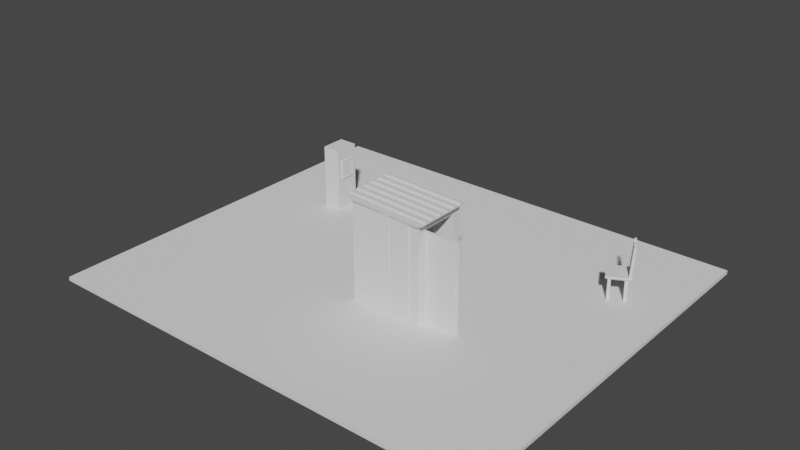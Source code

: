 # Source: Banheiro.blend  (saved by Blender 3.3.6; exported with 4.5.12 LTS)
import bpy
from mathutils import Matrix  # noqa: F401  (used for matrix-valued properties, if any)

bpy.ops.wm.read_factory_settings(use_empty=True)
scene = bpy.context.scene
scene.name = 'Scene'

# ---- collections
col_banheirovelho = bpy.data.collections.new('BanheiroVelho'); scene.collection.children.link(col_banheirovelho)
col_teto = bpy.data.collections.new('Teto'); col_banheirovelho.children.link(col_teto)
col_aderecos_teto = bpy.data.collections.new('Aderecos_Teto'); col_teto.children.link(col_aderecos_teto)
col_telhado = bpy.data.collections.new('Telhado'); col_teto.children.link(col_telhado)
col_parede = bpy.data.collections.new('Parede'); col_banheirovelho.children.link(col_parede)
col_suporte_parede = bpy.data.collections.new('Suporte_Parede'); col_parede.children.link(col_suporte_parede)
col_paredes = bpy.data.collections.new('Paredes'); col_parede.children.link(col_paredes)
col_porta = bpy.data.collections.new('Porta'); col_banheirovelho.children.link(col_porta)
col_aderecos_porta = bpy.data.collections.new('Aderecos_Porta'); col_porta.children.link(col_aderecos_porta)
col_portinha = bpy.data.collections.new('Portinha'); col_porta.children.link(col_portinha)
col_assento_001 = bpy.data.collections.new('Assento.001'); col_banheirovelho.children.link(col_assento_001)
col_chao = bpy.data.collections.new('Chao'); col_banheirovelho.children.link(col_chao)
col_quadro = bpy.data.collections.new('Quadro'); scene.collection.children.link(col_quadro)
col_cadeira = bpy.data.collections.new('Cadeira'); scene.collection.children.link(col_cadeira)
col_assento = bpy.data.collections.new('Assento'); col_cadeira.children.link(col_assento)
col_encosto = bpy.data.collections.new('Encosto'); col_cadeira.children.link(col_encosto)
col_suporte_encosto = bpy.data.collections.new('Suporte_Encosto'); col_encosto.children.link(col_suporte_encosto)
col_apoio = bpy.data.collections.new('Apoio'); col_encosto.children.link(col_apoio)
col_base = bpy.data.collections.new('Base'); col_cadeira.children.link(col_base)
col_pernas = bpy.data.collections.new('Pernas'); col_base.children.link(col_pernas)
col_suporte_pernas = bpy.data.collections.new('Suporte_Pernas'); col_base.children.link(col_suporte_pernas)

# ---- world
world_world = bpy.data.worlds.new('World'); scene.world = world_world
world_world.use_nodes = True; world_world.node_tree.nodes.clear()
_N = world_world.node_tree.nodes; _L = world_world.node_tree.links
n0 = _N.new('ShaderNodeOutputWorld'); n0.name = 'World Output'; n0.location = (300, 300)
n1 = _N.new('ShaderNodeBackground'); n1.name = 'Background'; n1.location = (10, 300)
n1.inputs[0].default_value = (0.05088, 0.05088, 0.05088, 1.0)
_L.new(n1.outputs[0], n0.inputs[0])
n0.is_active_output = True
world_world.color = (0.05088, 0.05088, 0.05088)
world_world.use_sun_shadow = False
world_world.sun_shadow_jitter_overblur = 0.0

# ---- meshes
me_cube = bpy.data.meshes.new('Cube')
me_cube.from_pydata([(-0.085, -0.1107, -0.085), (-0.085, -0.1107, 0.085), (-0.085, 0.8289, -0.085), (-0.085, 0.8289, 0.085), (0.1724, -0.1107, -0.085), (0.1724, -0.1107, 0.085), (0.1724, 0.8289, -0.085), (0.1724, 0.8289, 0.085)], [], [(0, 1, 3, 2), (2, 3, 7, 6), (6, 7, 5, 4), (4, 5, 1, 0), (2, 6, 4, 0), (7, 3, 1, 5)])
_uv = me_cube.uv_layers.new(name='UVMap')
_uv.uv.foreach_set('vector', [0.375, 0.0, 0.625, 0.0, 0.625, 0.25, 0.375, 0.25, 0.375, 0.25, 0.625, 0.25, 0.625, 0.5, 0.375, 0.5, 0.375, 0.5, 0.625, 0.5, 0.625, 0.75, 0.375, 0.75, 0.375, 0.75, 0.625, 0.75, 0.625, 1.0, 0.375, 1.0, 0.125, 0.5, 0.375, 0.5, 0.375, 0.75, 0.125, 0.75, 0.625, 0.5, 0.875, 0.5, 0.875, 0.75, 0.625, 0.75])
me_cube.update()
me_cube_007 = bpy.data.meshes.new('Cube.007')
me_cube_007.from_pydata([(-3.487, -0.01641, -0.085), (-3.487, -0.01641, 0.085), (-3.487, 1.188, 0.1808), (-3.487, 1.188, 0.3508), (-3.287, -0.01641, -0.085), (-3.287, -0.01641, 0.085), (-3.287, 1.188, 0.1808), (-3.287, 1.188, 0.3508)], [], [(0, 1, 3, 2), (2, 3, 7, 6), (6, 7, 5, 4), (4, 5, 1, 0), (2, 6, 4, 0), (7, 3, 1, 5)])
_uv = me_cube_007.uv_layers.new(name='UVMap')
_uv.uv.foreach_set('vector', [0.375, 0.0, 0.625, 0.0, 0.625, 0.25, 0.375, 0.25, 0.375, 0.25, 0.625, 0.25, 0.625, 0.5, 0.375, 0.5, 0.375, 0.5, 0.625, 0.5, 0.625, 0.75, 0.375, 0.75, 0.375, 0.75, 0.625, 0.75, 0.625, 1.0, 0.375, 1.0, 0.125, 0.5, 0.375, 0.5, 0.375, 0.75, 0.125, 0.75, 0.625, 0.5, 0.875, 0.5, 0.875, 0.75, 0.625, 0.75])
me_cube_007.update()
me_cube_013 = bpy.data.meshes.new('Cube.013')
me_cube_013.from_pydata([(-3.487, -0.01641, -0.085), (-3.487, -0.01641, 0.085), (-3.487, 1.188, 0.1808), (-3.487, 1.188, 0.3508), (-3.287, -0.01641, -0.085), (-3.287, -0.01641, 0.085), (-3.287, 1.188, 0.1808), (-3.287, 1.188, 0.3508)], [], [(0, 1, 3, 2), (2, 3, 7, 6), (6, 7, 5, 4), (4, 5, 1, 0), (2, 6, 4, 0), (7, 3, 1, 5)])
_uv = me_cube_013.uv_layers.new(name='UVMap')
_uv.uv.foreach_set('vector', [0.375, 0.0, 0.625, 0.0, 0.625, 0.25, 0.375, 0.25, 0.375, 0.25, 0.625, 0.25, 0.625, 0.5, 0.375, 0.5, 0.375, 0.5, 0.625, 0.5, 0.625, 0.75, 0.375, 0.75, 0.375, 0.75, 0.625, 0.75, 0.625, 1.0, 0.375, 1.0, 0.125, 0.5, 0.375, 0.5, 0.375, 0.75, 0.125, 0.75, 0.625, 0.5, 0.875, 0.5, 0.875, 0.75, 0.625, 0.75])
me_cube_013.update()
me_cube_016 = bpy.data.meshes.new('Cube.016')
me_cube_016.from_pydata([(-0.085, -0.1107, 0.1791), (-0.085, -0.1107, 0.3491), (-0.085, 0.8289, 0.1791), (-0.085, 0.8289, 0.3491), (0.1724, -0.1107, 0.1791), (0.1724, -0.1107, 0.3491), (0.1724, 0.8289, 0.1791), (0.1724, 0.8289, 0.3491)], [], [(0, 1, 3, 2), (2, 3, 7, 6), (6, 7, 5, 4), (4, 5, 1, 0), (2, 6, 4, 0), (7, 3, 1, 5)])
_uv = me_cube_016.uv_layers.new(name='UVMap')
_uv.uv.foreach_set('vector', [0.375, 0.0, 0.625, 0.0, 0.625, 0.25, 0.375, 0.25, 0.375, 0.25, 0.625, 0.25, 0.625, 0.5, 0.375, 0.5, 0.375, 0.5, 0.625, 0.5, 0.625, 0.75, 0.375, 0.75, 0.375, 0.75, 0.625, 0.75, 0.625, 1.0, 0.375, 1.0, 0.125, 0.5, 0.375, 0.5, 0.375, 0.75, 0.125, 0.75, 0.625, 0.5, 0.875, 0.5, 0.875, 0.75, 0.625, 0.75])
me_cube_016.update()
me_cube_015 = bpy.data.meshes.new('Cube.015')
me_cube_015.from_pydata([(-0.6644, -0.5015, -0.1327), (-0.6643, -0.5015, -0.1172), (-0.6644, 0.493, -0.1327), (-0.6643, 0.493, -0.1172), (0.6718, -0.5015, -0.09566), (0.6719, -0.5015, -0.08016), (0.6718, 0.493, -0.09566), (0.6719, 0.493, -0.08016), (-0.6644, 0.4043, -0.1327), (-0.6644, 0.3301, -0.1327), (-0.6644, 0.2558, -0.1327), (-0.6644, 0.1815, -0.1327), (-0.6644, 0.1072, -0.1327), (-0.6644, 0.0329, -0.1327), (-0.6644, -0.04139, -0.1327), (-0.6644, -0.1157, -0.1327), (-0.6644, -0.19, -0.1327), (-0.6644, -0.2643, -0.1327), (-0.6644, -0.3385, -0.1327), (-0.6644, -0.4128, -0.1327), (-0.6643, -0.4128, -0.1172), (-0.6643, -0.3385, -0.1172), (-0.6643, -0.2643, -0.1172), (-0.6643, -0.19, -0.1172), (-0.6643, -0.1157, -0.1172), (-0.6643, -0.04139, -0.1172), (-0.6643, 0.0329, -0.1172), (-0.6643, 0.1072, -0.1172), (-0.6643, 0.1815, -0.1172), (-0.6643, 0.2558, -0.1172), (-0.6643, 0.3301, -0.1172), (-0.6643, 0.4043, -0.1172), (0.6718, -0.4128, -0.09566), (0.6718, -0.3385, -0.09566), (0.6718, -0.2643, -0.09566), (0.6718, -0.19, -0.09566), (0.6718, -0.1157, -0.09566), (0.6718, -0.04139, -0.09566), (0.6718, 0.0329, -0.09566), (0.6718, 0.1072, -0.09566), (0.6718, 0.1815, -0.09566), (0.6718, 0.2558, -0.09566), (0.6718, 0.3301, -0.09566), (0.6718, 0.4043, -0.09566), (0.6719, 0.4043, -0.08016), (0.6719, 0.3301, -0.08016), (0.6719, 0.2558, -0.08016), (0.6719, 0.1815, -0.08016), (0.6719, 0.1072, -0.08016), (0.6719, 0.0329, -0.08016), (0.6719, -0.04139, -0.08016), (0.6719, -0.1157, -0.08016), (0.6719, -0.19, -0.08016), (0.6719, -0.2643, -0.08016), (0.6719, -0.3385, -0.08016), (0.6719, -0.4128, -0.08016), (-0.6643, -0.4128, -0.1069), (-0.6643, -0.3385, -0.1069), (-0.6643, -0.2643, -0.1069), (-0.6643, -0.19, -0.1069), (-0.6643, -0.1157, -0.1069), (-0.6643, -0.04139, -0.1069), (-0.6643, 0.0329, -0.1069), (-0.6643, 0.1072, -0.1069), (-0.6643, 0.1815, -0.1069), (-0.6643, 0.2558, -0.1069), (-0.6643, 0.3301, -0.1069), (-0.6643, 0.4043, -0.1069), (0.672, 0.4043, -0.06992), (0.672, 0.3301, -0.06992), (0.672, 0.2558, -0.06992), (0.672, 0.1815, -0.06992), (0.672, 0.1072, -0.06992), (0.672, 0.0329, -0.06992), (0.672, -0.04139, -0.06992), (0.672, -0.1157, -0.06992), (0.672, -0.19, -0.06992), (0.672, -0.2643, -0.06992), (0.672, -0.3385, -0.06992), (0.672, -0.4128, -0.06992), (-0.6644, 0.3858, -0.1327), (-0.6644, 0.3672, -0.1327), (-0.6644, 0.3486, -0.1327), (-0.6643, 0.3486, -0.1172), (-0.6643, 0.3672, -0.1172), (-0.6643, 0.3858, -0.1172), (0.6718, 0.3486, -0.09566), (0.6718, 0.3672, -0.09566), (0.6718, 0.3858, -0.09566), (0.6719, 0.3858, -0.08016), (0.6719, 0.3672, -0.08016), (0.6719, 0.3486, -0.08016), (-0.6647, 0.3486, -0.09982), (-0.6649, 0.3672, -0.09779), (-0.6647, 0.3858, -0.09982), (0.6715, 0.3858, -0.06281), (0.6714, 0.3672, -0.06078), (0.6715, 0.3486, -0.06281), (-0.6644, 0.2372, -0.1327), (-0.6644, 0.2186, -0.1327), (-0.6644, 0.2001, -0.1327), (-0.6643, 0.2001, -0.1172), (-0.6643, 0.2186, -0.1172), (-0.6643, 0.2372, -0.1172), (0.6718, 0.2001, -0.09566), (0.6718, 0.2186, -0.09566), (0.6718, 0.2372, -0.09566), (0.6719, 0.2372, -0.08016), (0.6719, 0.2186, -0.08016), (0.6719, 0.2001, -0.08016), (-0.6647, 0.2001, -0.09982), (-0.6649, 0.2186, -0.09779), (-0.6647, 0.2372, -0.09982), (0.6715, 0.2372, -0.06281), (0.6714, 0.2186, -0.06078), (0.6715, 0.2001, -0.06281), (-0.6644, 0.08862, -0.1327), (-0.6644, 0.07005, -0.1327), (-0.6644, 0.05147, -0.1327), (-0.6643, 0.05147, -0.1172), (-0.6643, 0.07005, -0.1172), (-0.6643, 0.08862, -0.1172), (0.6718, 0.05147, -0.09566), (0.6718, 0.07005, -0.09566), (0.6718, 0.08862, -0.09566), (0.6719, 0.08862, -0.08016), (0.6719, 0.07005, -0.08016), (0.6719, 0.05147, -0.08016), (-0.6647, 0.05147, -0.09982), (-0.6649, 0.07005, -0.09779), (-0.6647, 0.08862, -0.09982), (0.6715, 0.08862, -0.06281), (0.6714, 0.07005, -0.06078), (0.6715, 0.05147, -0.06281), (-0.6644, -0.05996, -0.1327), (-0.6644, -0.07853, -0.1327), (-0.6644, -0.0971, -0.1327), (-0.6643, -0.0971, -0.1172), (-0.6643, -0.07853, -0.1172), (-0.6643, -0.05996, -0.1172), (0.6718, -0.0971, -0.09566), (0.6718, -0.07853, -0.09566), (0.6718, -0.05996, -0.09566), (0.6719, -0.05996, -0.08016), (0.6719, -0.07853, -0.08016), (0.6719, -0.0971, -0.08016), (-0.6647, -0.0971, -0.09982), (-0.6649, -0.07853, -0.09779), (-0.6647, -0.05996, -0.09982), (0.6715, -0.05996, -0.06281), (0.6714, -0.07853, -0.06078), (0.6715, -0.0971, -0.06281), (-0.6644, -0.2085, -0.1327), (-0.6644, -0.2271, -0.1327), (-0.6644, -0.2457, -0.1327), (-0.6643, -0.2457, -0.1172), (-0.6643, -0.2271, -0.1172), (-0.6643, -0.2085, -0.1172), (0.6718, -0.2457, -0.09566), (0.6718, -0.2271, -0.09566), (0.6718, -0.2085, -0.09566), (0.6719, -0.2085, -0.08016), (0.6719, -0.2271, -0.08016), (0.6719, -0.2457, -0.08016), (-0.6647, -0.2457, -0.09982), (-0.6649, -0.2271, -0.09779), (-0.6647, -0.2085, -0.09982), (0.6715, -0.2085, -0.06281), (0.6714, -0.2271, -0.06078), (0.6715, -0.2457, -0.06281), (-0.6644, -0.3571, -0.1327), (-0.6644, -0.3757, -0.1327), (-0.6644, -0.3943, -0.1327), (-0.6643, -0.3943, -0.1172), (-0.6643, -0.3757, -0.1172), (-0.6643, -0.3571, -0.1172), (0.6718, -0.3943, -0.09566), (0.6718, -0.3757, -0.09566), (0.6718, -0.3571, -0.09566), (0.6719, -0.3571, -0.08016), (0.6719, -0.3757, -0.08016), (0.6719, -0.3943, -0.08016), (-0.6647, -0.3943, -0.09982), (-0.6649, -0.3757, -0.09779), (-0.6647, -0.3571, -0.09982), (0.6715, -0.3571, -0.06281), (0.6714, -0.3757, -0.06078), (0.6715, -0.3943, -0.06281)], [], [(8, 31, 3, 2), (2, 3, 7, 6), (32, 55, 5, 4), (4, 5, 1, 0), (55, 20, 1, 5), (7, 3, 31, 44), (26, 49, 73, 62), (45, 30, 29, 46), (47, 28, 27, 48), (49, 26, 25, 50), (51, 24, 23, 52), (48, 27, 63, 72), (53, 22, 21, 54), (6, 7, 44, 43), (42, 45, 46, 41), (40, 47, 48, 39), (38, 49, 50, 37), (36, 51, 52, 35), (34, 53, 54, 33), (0, 1, 20, 19), (18, 21, 22, 17), (16, 23, 24, 15), (14, 25, 26, 13), (12, 27, 28, 11), (10, 29, 30, 9), (97, 92, 66, 69), (115, 110, 64, 71), (133, 128, 62, 73), (151, 146, 60, 75), (169, 164, 58, 77), (187, 182, 56, 79), (50, 25, 61, 74), (24, 51, 75, 60), (44, 31, 67, 68), (52, 23, 59, 76), (30, 45, 69, 66), (22, 53, 77, 58), (46, 29, 65, 70), (54, 21, 57, 78), (28, 47, 71, 64), (20, 55, 79, 56), (68, 67, 94, 95), (95, 94, 93, 96), (96, 93, 92, 97), (83, 30, 66, 92, 93, 94, 67, 31, 85, 84), (89, 44, 68, 95, 96, 97, 69, 45, 91, 90), (161, 52, 76, 167, 168, 169, 77, 53, 163, 162), (155, 22, 58, 164, 165, 166, 59, 23, 157, 156), (179, 54, 78, 185, 186, 187, 79, 55, 181, 180), (70, 65, 112, 113), (113, 112, 111, 114), (114, 111, 110, 115), (85, 31, 8, 80, 81, 82, 9, 30, 83, 84), (145, 51, 36, 140, 141, 142, 37, 50, 143, 144), (173, 20, 56, 182, 183, 184, 57, 21, 175, 174), (143, 50, 74, 149, 150, 151, 75, 51, 145, 144), (72, 63, 130, 131), (131, 130, 129, 132), (132, 129, 128, 133), (103, 29, 10, 98, 99, 100, 11, 28, 101, 102), (109, 47, 40, 104, 105, 106, 41, 46, 107, 108), (175, 21, 18, 170, 171, 172, 19, 20, 173, 174), (119, 26, 62, 128, 129, 130, 63, 27, 121, 120), (74, 61, 148, 149), (149, 148, 147, 150), (150, 147, 146, 151), (121, 27, 12, 116, 117, 118, 13, 26, 119, 120), (163, 53, 34, 158, 159, 160, 35, 52, 161, 162), (76, 59, 166, 167), (167, 166, 165, 168), (168, 165, 164, 169), (139, 25, 14, 134, 135, 136, 15, 24, 137, 138), (181, 55, 32, 176, 177, 178, 33, 54, 179, 180), (137, 24, 60, 146, 147, 148, 61, 25, 139, 138), (107, 46, 70, 113, 114, 115, 71, 47, 109, 108), (101, 28, 64, 110, 111, 112, 65, 29, 103, 102), (125, 48, 72, 131, 132, 133, 73, 49, 127, 126), (78, 57, 184, 185), (185, 184, 183, 186), (186, 183, 182, 187), (157, 23, 16, 152, 153, 154, 17, 22, 155, 156), (91, 45, 42, 86, 87, 88, 43, 44, 89, 90), (127, 49, 38, 122, 123, 124, 39, 48, 125, 126), (32, 4, 0, 19, 172, 171, 170, 18, 17, 154, 153, 152, 16, 15, 136, 135, 134, 14, 13, 118, 117, 116, 12, 11, 100, 99, 98, 10, 9, 82, 81, 80, 8, 2, 6, 43, 88, 87, 86, 42, 41, 106, 105, 104, 40, 39, 124, 123, 122, 38, 37, 142, 141, 140, 36, 35, 160, 159, 158, 34, 33, 178, 177, 176)])
_uv = me_cube_015.uv_layers.new(name='UVMap')
_uv.uv.foreach_set('vector', [0.375, 0.2308, 0.625, 0.2308, 0.625, 0.25, 0.375, 0.25, 0.375, 0.25, 0.625, 0.25, 0.625, 0.5, 0.375, 0.5, 0.375, 0.7308, 0.625, 0.7308, 0.625, 0.75, 0.375, 0.75, 0.375, 0.75, 0.625, 0.75, 0.625, 1.0, 0.375, 1.0, 0.625, 0.7308, 0.875, 0.7308, 0.875, 0.75, 0.625, 0.75, 0.625, 0.5, 0.875, 0.5, 0.875, 0.5192, 0.625, 0.5192, 0.875, 0.6154, 0.625, 0.6154, 0.625, 0.6154, 0.875, 0.6154, 0.625, 0.5385, 0.875, 0.5385, 0.875, 0.5577, 0.625, 0.5577, 0.625, 0.5769, 0.875, 0.5769, 0.875, 0.5962, 0.625, 0.5962, 0.625, 0.6154, 0.875, 0.6154, 0.875, 0.6346, 0.625, 0.6346, 0.625, 0.6538, 0.875, 0.6538, 0.875, 0.6731, 0.625, 0.6731, 0.625, 0.5962, 0.875, 0.5962, 0.875, 0.5962, 0.625, 0.5962, 0.625, 0.6923, 0.875, 0.6923, 0.875, 0.7115, 0.625, 0.7115, 0.375, 0.5, 0.625, 0.5, 0.625, 0.5192, 0.375, 0.5192, 0.375, 0.5385, 0.625, 0.5385, 0.625, 0.5577, 0.375, 0.5577, 0.375, 0.5769, 0.625, 0.5769, 0.625, 0.5962, 0.375, 0.5962, 0.375, 0.6154, 0.625, 0.6154, 0.625, 0.6346, 0.375, 0.6346, 0.375, 0.6538, 0.625, 0.6538, 0.625, 0.6731, 0.375, 0.6731, 0.375, 0.6923, 0.625, 0.6923, 0.625, 0.7115, 0.375, 0.7115, 0.375, 0.0, 0.625, 0.0, 0.625, 0.01923, 0.375, 0.01923, 0.375, 0.03846, 0.625, 0.03846, 0.625, 0.05769, 0.375, 0.05769, 0.375, 0.07692, 0.625, 0.07692, 0.625, 0.09615, 0.375, 0.09615, 0.375, 0.1154, 0.625, 0.1154, 0.625, 0.1346, 0.375, 0.1346, 0.375, 0.1538, 0.625, 0.1538, 0.625, 0.1731, 0.375, 0.1731, 0.375, 0.1923, 0.625, 0.1923, 0.625, 0.2115, 0.375, 0.2115, 0.625, 0.5337, 0.875, 0.5337, 0.875, 0.5385, 0.625, 0.5385, 0.625, 0.5721, 0.875, 0.5721, 0.875, 0.5769, 0.625, 0.5769, 0.625, 0.6106, 0.875, 0.6106, 0.875, 0.6154, 0.625, 0.6154, 0.625, 0.649, 0.875, 0.649, 0.875, 0.6538, 0.625, 0.6538, 0.625, 0.6875, 0.875, 0.6875, 0.875, 0.6923, 0.625, 0.6923, 0.625, 0.726, 0.875, 0.726, 0.875, 0.7308, 0.625, 0.7308, 0.625, 0.6346, 0.875, 0.6346, 0.875, 0.6346, 0.625, 0.6346, 0.875, 0.6538, 0.625, 0.6538, 0.625, 0.6538, 0.875, 0.6538, 0.625, 0.5192, 0.875, 0.5192, 0.875, 0.5192, 0.625, 0.5192, 0.625, 0.6731, 0.875, 0.6731, 0.875, 0.6731, 0.625, 0.6731, 0.875, 0.5385, 0.625, 0.5385, 0.625, 0.5385, 0.875, 0.5385, 0.875, 0.6923, 0.625, 0.6923, 0.625, 0.6923, 0.875, 0.6923, 0.625, 0.5577, 0.875, 0.5577, 0.875, 0.5577, 0.625, 0.5577, 0.625, 0.7115, 0.875, 0.7115, 0.875, 0.7115, 0.625, 0.7115, 0.875, 0.5769, 0.625, 0.5769, 0.625, 0.5769, 0.875, 0.5769, 0.875, 0.7308, 0.625, 0.7308, 0.625, 0.7308, 0.875, 0.7308, 0.625, 0.5192, 0.875, 0.5192, 0.875, 0.524, 0.625, 0.524, 0.625, 0.524, 0.875, 0.524, 0.875, 0.5288, 0.625, 0.5288, 0.625, 0.5288, 0.875, 0.5288, 0.875, 0.5337, 0.625, 0.5337, 0.625, 0.2163, 0.625, 0.2115, 0.625, 0.2115, 0.625, 0.2163, 0.625, 0.2212, 0.625, 0.226, 0.625, 0.2308, 0.625, 0.2308, 0.625, 0.226, 0.625, 0.2212, 0.625, 0.524, 0.625, 0.5192, 0.625, 0.5192, 0.625, 0.524, 0.625, 0.5288, 0.625, 0.5337, 0.625, 0.5385, 0.625, 0.5385, 0.625, 0.5337, 0.625, 0.5288, 0.625, 0.6779, 0.625, 0.6731, 0.625, 0.6731, 0.625, 0.6779, 0.625, 0.6827, 0.625, 0.6875, 0.625, 0.6923, 0.625, 0.6923, 0.625, 0.6875, 0.625, 0.6827, 0.625, 0.0625, 0.625, 0.05769, 0.625, 0.05769, 0.625, 0.0625, 0.625, 0.06731, 0.625, 0.07212, 0.625, 0.07692, 0.625, 0.07692, 0.625, 0.07212, 0.625, 0.06731, 0.625, 0.7163, 0.625, 0.7115, 0.625, 0.7115, 0.625, 0.7163, 0.625, 0.7212, 0.625, 0.726, 0.625, 0.7308, 0.625, 0.7308, 0.625, 0.726, 0.625, 0.7212, 0.625, 0.5577, 0.875, 0.5577, 0.875, 0.5625, 0.625, 0.5625, 0.625, 0.5625, 0.875, 0.5625, 0.875, 0.5673, 0.625, 0.5673, 0.625, 0.5673, 0.875, 0.5673, 0.875, 0.5721, 0.625, 0.5721, 0.625, 0.226, 0.625, 0.2308, 0.375, 0.2308, 0.375, 0.226, 0.375, 0.2212, 0.375, 0.2163, 0.375, 0.2115, 0.625, 0.2115, 0.625, 0.2163, 0.625, 0.2212, 0.625, 0.649, 0.625, 0.6538, 0.375, 0.6538, 0.375, 0.649, 0.375, 0.6442, 0.375, 0.6394, 0.375, 0.6346, 0.625, 0.6346, 0.625, 0.6394, 0.625, 0.6442, 0.625, 0.02404, 0.625, 0.01923, 0.625, 0.01923, 0.625, 0.02404, 0.625, 0.02885, 0.625, 0.03365, 0.625, 0.03846, 0.625, 0.03846, 0.625, 0.03365, 0.625, 0.02885, 0.625, 0.6394, 0.625, 0.6346, 0.625, 0.6346, 0.625, 0.6394, 0.625, 0.6442, 0.625, 0.649, 0.625, 0.6538, 0.625, 0.6538, 0.625, 0.649, 0.625, 0.6442, 0.625, 0.5962, 0.875, 0.5962, 0.875, 0.601, 0.625, 0.601, 0.625, 0.601, 0.875, 0.601, 0.875, 0.6058, 0.625, 0.6058, 0.625, 0.6058, 0.875, 0.6058, 0.875, 0.6106, 0.625, 0.6106, 0.625, 0.1875, 0.625, 0.1923, 0.375, 0.1923, 0.375, 0.1875, 0.375, 0.1827, 0.375, 0.1779, 0.375, 0.1731, 0.625, 0.1731, 0.625, 0.1779, 0.625, 0.1827, 0.625, 0.5721, 0.625, 0.5769, 0.375, 0.5769, 0.375, 0.5721, 0.375, 0.5673, 0.375, 0.5625, 0.375, 0.5577, 0.625, 0.5577, 0.625, 0.5625, 0.625, 0.5673, 0.625, 0.03365, 0.625, 0.03846, 0.375, 0.03846, 0.375, 0.03365, 0.375, 0.02885, 0.375, 0.02404, 0.375, 0.01923, 0.625, 0.01923, 0.625, 0.02404, 0.625, 0.02885, 0.625, 0.1394, 0.625, 0.1346, 0.625, 0.1346, 0.625, 0.1394, 0.625, 0.1442, 0.625, 0.149, 0.625, 0.1538, 0.625, 0.1538, 0.625, 0.149, 0.625, 0.1442, 0.625, 0.6346, 0.875, 0.6346, 0.875, 0.6394, 0.625, 0.6394, 0.625, 0.6394, 0.875, 0.6394, 0.875, 0.6442, 0.625, 0.6442, 0.625, 0.6442, 0.875, 0.6442, 0.875, 0.649, 0.625, 0.649, 0.625, 0.149, 0.625, 0.1538, 0.375, 0.1538, 0.375, 0.149, 0.375, 0.1442, 0.375, 0.1394, 0.375, 0.1346, 0.625, 0.1346, 0.625, 0.1394, 0.625, 0.1442, 0.625, 0.6875, 0.625, 0.6923, 0.375, 0.6923, 0.375, 0.6875, 0.375, 0.6827, 0.375, 0.6779, 0.375, 0.6731, 0.625, 0.6731, 0.625, 0.6779, 0.625, 0.6827, 0.625, 0.6731, 0.875, 0.6731, 0.875, 0.6779, 0.625, 0.6779, 0.625, 0.6779, 0.875, 0.6779, 0.875, 0.6827, 0.625, 0.6827, 0.625, 0.6827, 0.875, 0.6827, 0.875, 0.6875, 0.625, 0.6875, 0.625, 0.1106, 0.625, 0.1154, 0.375, 0.1154, 0.375, 0.1106, 0.375, 0.1058, 0.375, 0.101, 0.375, 0.09615, 0.625, 0.09615, 0.625, 0.101, 0.625, 0.1058, 0.625, 0.726, 0.625, 0.7308, 0.375, 0.7308, 0.375, 0.726, 0.375, 0.7212, 0.375, 0.7163, 0.375, 0.7115, 0.625, 0.7115, 0.625, 0.7163, 0.625, 0.7212, 0.625, 0.101, 0.625, 0.09615, 0.625, 0.09615, 0.625, 0.101, 0.625, 0.1058, 0.625, 0.1106, 0.625, 0.1154, 0.625, 0.1154, 0.625, 0.1106, 0.625, 0.1058, 0.625, 0.5625, 0.625, 0.5577, 0.625, 0.5577, 0.625, 0.5625, 0.625, 0.5673, 0.625, 0.5721, 0.625, 0.5769, 0.625, 0.5769, 0.625, 0.5721, 0.625, 0.5673, 0.625, 0.1779, 0.625, 0.1731, 0.625, 0.1731, 0.625, 0.1779, 0.625, 0.1827, 0.625, 0.1875, 0.625, 0.1923, 0.625, 0.1923, 0.625, 0.1875, 0.625, 0.1827, 0.625, 0.601, 0.625, 0.5962, 0.625, 0.5962, 0.625, 0.601, 0.625, 0.6058, 0.625, 0.6106, 0.625, 0.6154, 0.625, 0.6154, 0.625, 0.6106, 0.625, 0.6058, 0.625, 0.7115, 0.875, 0.7115, 0.875, 0.7163, 0.625, 0.7163, 0.625, 0.7163, 0.875, 0.7163, 0.875, 0.7212, 0.625, 0.7212, 0.625, 0.7212, 0.875, 0.7212, 0.875, 0.726, 0.625, 0.726, 0.625, 0.07212, 0.625, 0.07692, 0.375, 0.07692, 0.375, 0.07212, 0.375, 0.06731, 0.375, 0.0625, 0.375, 0.05769, 0.625, 0.05769, 0.625, 0.0625, 0.625, 0.06731, 0.625, 0.5337, 0.625, 0.5385, 0.375, 0.5385, 0.375, 0.5337, 0.375, 0.5288, 0.375, 0.524, 0.375, 0.5192, 0.625, 0.5192, 0.625, 0.524, 0.625, 0.5288, 0.625, 0.6106, 0.625, 0.6154, 0.375, 0.6154, 0.375, 0.6106, 0.375, 0.6058, 0.375, 0.601, 0.375, 0.5962, 0.625, 0.5962, 0.625, 0.601, 0.625, 0.6058, 0.375, 0.7308, 0.375, 0.75, 0.125, 0.75, 0.125, 0.7308, 0.125, 0.726, 0.125, 0.7212, 0.125, 0.7163, 0.125, 0.7115, 0.125, 0.6923, 0.125, 0.6875, 0.125, 0.6827, 0.125, 0.6779, 0.125, 0.6731, 0.125, 0.6538, 0.125, 0.649, 0.125, 0.6442, 0.125, 0.6394, 0.125, 0.6346, 0.125, 0.6154, 0.125, 0.6106, 0.125, 0.6058, 0.125, 0.601, 0.125, 0.5962, 0.125, 0.5769, 0.125, 0.5721, 0.125, 0.5673, 0.125, 0.5625, 0.125, 0.5577, 0.125, 0.5385, 0.125, 0.5337, 0.125, 0.5288, 0.125, 0.524, 0.125, 0.5192, 0.125, 0.5, 0.375, 0.5, 0.375, 0.5192, 0.375, 0.524, 0.375, 0.5288, 0.375, 0.5337, 0.375, 0.5385, 0.375, 0.5577, 0.375, 0.5625, 0.375, 0.5673, 0.375, 0.5721, 0.375, 0.5769, 0.375, 0.5962, 0.375, 0.601, 0.375, 0.6058, 0.375, 0.6106, 0.375, 0.6154, 0.375, 0.6346, 0.375, 0.6394, 0.375, 0.6442, 0.375, 0.649, 0.375, 0.6538, 0.375, 0.6731, 0.375, 0.6779, 0.375, 0.6827, 0.375, 0.6875, 0.375, 0.6923, 0.375, 0.7115, 0.375, 0.7163, 0.375, 0.7212, 0.375, 0.726])
me_cube_015.update()
me_cube_002 = bpy.data.meshes.new('Cube.002')
me_cube_002.from_pydata([(-1.0, -1.0, -1.266), (-1.0, 1.0, -1.266), (1.0, -1.0, -1.266), (1.0, 1.0, -1.266), (-1.0, -1.0, 0.3466), (-1.0, 1.0, 0.3466), (1.0, 1.0, 0.3407), (1.0, -1.0, 0.3407)], [], [(1, 0, 4, 5), (3, 1, 5, 6), (7, 2, 3, 6), (4, 0, 2, 7), (1, 3, 2, 0), (6, 5, 4, 7)])
_uv = me_cube_002.uv_layers.new(name='UVMap')
_uv.uv.foreach_set('vector', [0.375, 0.25, 0.375, 0.0, 0.619, 0.0, 0.619, 0.25, 0.375, 0.5, 0.375, 0.25, 0.619, 0.25, 0.6181, 0.5, 0.6181, 0.75, 0.375, 0.75, 0.375, 0.5, 0.6181, 0.5, 0.619, 1.0, 0.375, 1.0, 0.375, 0.75, 0.6181, 0.75, 0.125, 0.5, 0.375, 0.5, 0.375, 0.75, 0.125, 0.75, 0.1703, 0.7059, 0.1435, 0.7059, 0.1435, 0.7419, 0.1703, 0.7419])
me_cube_002.materials.append(None)
me_cube_002.update()
me_cube_003 = bpy.data.meshes.new('Cube.003')
me_cube_003.from_pydata([(-1.0, -1.0, -1.266), (-1.0, 1.0, -1.266), (1.0, -1.0, -1.266), (1.0, 1.0, -1.266), (-1.0, -1.0, 0.3466), (-1.0, 1.0, 0.3466), (1.0, 1.0, 0.3407), (1.0, -1.0, 0.3407)], [], [(1, 0, 4, 5), (3, 1, 5, 6), (7, 2, 3, 6), (4, 0, 2, 7), (1, 3, 2, 0), (7, 6, 5, 4)])
_uv = me_cube_003.uv_layers.new(name='UVMap')
_uv.uv.foreach_set('vector', [0.375, 0.25, 0.375, 0.0, 0.619, 0.0, 0.619, 0.25, 0.375, 0.5, 0.375, 0.25, 0.619, 0.25, 0.6181, 0.5, 0.6181, 0.75, 0.375, 0.75, 0.375, 0.5, 0.6181, 0.5, 0.619, 1.0, 0.375, 1.0, 0.375, 0.75, 0.6181, 0.75, 0.125, 0.5, 0.375, 0.5, 0.375, 0.75, 0.125, 0.75, 0.1703, 0.5426, 0.1703, 0.5066, 0.1435, 0.5066, 0.1435, 0.5426])
me_cube_003.materials.append(None)
me_cube_003.update()
me_cube_004 = bpy.data.meshes.new('Cube.004')
me_cube_004.from_pydata([(-1.0, -1.0, -1.266), (-1.0, 1.0, -1.266), (1.0, -1.0, -1.266), (1.0, 1.0, -1.266), (-1.0, -1.0, 0.3059), (-1.0, 1.0, 0.3059), (1.0, 1.0, 0.3001), (1.0, -1.0, 0.3001)], [], [(1, 0, 4, 5), (3, 1, 5, 6), (7, 2, 3, 6), (4, 0, 2, 7), (1, 3, 2, 0), (5, 4, 7, 6)])
_uv = me_cube_004.uv_layers.new(name='UVMap')
_uv.uv.foreach_set('vector', [0.375, 0.25, 0.375, 0.0, 0.6129, 0.0, 0.6129, 0.25, 0.375, 0.5, 0.375, 0.25, 0.6129, 0.25, 0.612, 0.5, 0.612, 0.75, 0.375, 0.75, 0.375, 0.5, 0.612, 0.5, 0.6129, 1.0, 0.375, 1.0, 0.375, 0.75, 0.612, 0.75, 0.125, 0.5, 0.375, 0.5, 0.375, 0.75, 0.125, 0.75, 0.3303, 0.7059, 0.3303, 0.7419, 0.3571, 0.7419, 0.3571, 0.7059])
me_cube_004.materials.append(None)
me_cube_004.update()
me_cube_005 = bpy.data.meshes.new('Cube.005')
me_cube_005.from_pydata([(-1.0, -1.0, -1.266), (-1.0, 1.0, -1.266), (1.0, -1.0, -1.266), (1.0, 1.0, -1.266), (-1.0, -1.0, 0.3059), (-1.0, 1.0, 0.3059), (1.0, 1.0, 0.3001), (1.0, -1.0, 0.3001)], [], [(1, 0, 4, 5), (3, 1, 5, 6), (7, 2, 3, 6), (4, 0, 2, 7), (1, 3, 2, 0), (5, 4, 7, 6)])
_uv = me_cube_005.uv_layers.new(name='UVMap')
_uv.uv.foreach_set('vector', [0.375, 0.25, 0.375, 0.0, 0.6129, 0.0, 0.6129, 0.25, 0.375, 0.5, 0.375, 0.25, 0.6129, 0.25, 0.612, 0.5, 0.612, 0.75, 0.375, 0.75, 0.375, 0.5, 0.612, 0.5, 0.6129, 1.0, 0.375, 1.0, 0.375, 0.75, 0.612, 0.75, 0.125, 0.5, 0.375, 0.5, 0.375, 0.75, 0.125, 0.75, 0.3303, 0.5066, 0.3303, 0.5426, 0.3571, 0.5426, 0.3571, 0.5066])
me_cube_005.materials.append(None)
me_cube_005.update()
me_cube_006 = bpy.data.meshes.new('Cube.006')
me_cube_006.from_pydata([(1.0, -0.4197, -1.266), (1.0, 0.4452, -1.266), (0.5948, 0.4452, -1.266), (0.5948, -0.4197, -1.266), (0.5902, -0.399, -1.266), (0.5902, 0.4348, -1.266), (0.185, 0.4348, -1.266), (0.185, -0.399, -1.266), (0.1846, -0.4433, -1.266), (0.1846, 0.3769, -1.266), (-0.2206, 0.3769, -1.266), (-0.2206, -0.4433, -1.266), (-0.2298, -0.4006, -1.266), (-0.2298, 0.4096, -1.266), (-0.635, 0.4096, -1.266), (-0.635, -0.4006, -1.266), (-0.6425, -0.3779, -1.266), (-0.6425, 0.4096, -1.266), (-1.048, 0.4096, -1.266), (-1.048, -0.3779, -1.266), (0.5948, 0.4452, 0.3128), (1.0, 0.4452, 0.3059), (1.0, -0.4197, 0.3059), (0.5948, -0.4197, 0.3128), (0.185, 0.4348, 0.3198), (0.5902, 0.4348, 0.3129), (0.5902, -0.399, 0.3129), (0.185, -0.399, 0.3198), (-0.2206, 0.3769, 0.3267), (0.1846, 0.3769, 0.3198), (0.1846, -0.4433, 0.3198), (-0.2206, -0.4433, 0.3267), (-0.635, 0.4096, 0.3337), (-0.2298, 0.4096, 0.3268), (-0.2298, -0.4006, 0.3268), (-0.635, -0.4006, 0.3337), (-1.048, 0.4096, 0.3407), (-0.6425, 0.4096, 0.3338), (-0.6425, -0.3779, 0.3338), (-1.048, -0.3779, 0.3407)], [], [(1, 2, 20, 21), (22, 0, 1, 21), (2, 1, 0, 3), (23, 3, 0, 22), (2, 3, 23, 20), (5, 6, 24, 25), (26, 4, 5, 25), (6, 5, 4, 7), (27, 7, 4, 26), (6, 7, 27, 24), (9, 10, 28, 29), (30, 8, 9, 29), (10, 9, 8, 11), (31, 11, 8, 30), (10, 11, 31, 28), (13, 14, 32, 33), (34, 12, 13, 33), (14, 13, 12, 15), (35, 15, 12, 34), (14, 15, 35, 32), (17, 18, 36, 37), (38, 16, 17, 37), (18, 17, 16, 19), (39, 19, 16, 38), (18, 19, 39, 36), (39, 38, 37, 36), (35, 34, 33, 32), (27, 26, 25, 24), (31, 30, 29, 28), (23, 22, 21, 20)])
_uv = me_cube_006.uv_layers.new(name='UVMap')
_uv.uv.foreach_set('vector', [0.375, 0.5, 0.375, 0.4375, 0.6139, 0.4375, 0.6129, 0.5, 0.6129, 0.75, 0.375, 0.75, 0.375, 0.5, 0.6129, 0.5, 0.3125, 0.5, 0.375, 0.5, 0.375, 0.75, 0.3125, 0.75, 0.6139, 0.8125, 0.375, 0.8125, 0.375, 0.75, 0.6129, 0.75, 0.3125, 0.5, 0.375, 0.8125, 0.6139, 0.8125, 0.6111, 0.4403, 0.375, 0.5, 0.375, 0.4375, 0.615, 0.4375, 0.6139, 0.5, 0.6139, 0.75, 0.375, 0.75, 0.375, 0.5, 0.6139, 0.5, 0.3125, 0.5, 0.375, 0.5, 0.375, 0.75, 0.3125, 0.75, 0.615, 0.8125, 0.375, 0.8125, 0.375, 0.75, 0.6139, 0.75, 0.3125, 0.5, 0.375, 0.8125, 0.615, 0.8125, 0.6125, 0.44, 0.375, 0.5, 0.375, 0.4375, 0.616, 0.4375, 0.615, 0.5, 0.615, 0.75, 0.375, 0.75, 0.375, 0.5, 0.615, 0.5, 0.3125, 0.5, 0.375, 0.5, 0.375, 0.75, 0.3125, 0.75, 0.616, 0.8125, 0.375, 0.8125, 0.375, 0.75, 0.615, 0.75, 0.3125, 0.5, 0.375, 0.8125, 0.616, 0.8125, 0.6138, 0.4397, 0.375, 0.5, 0.375, 0.4375, 0.6171, 0.4375, 0.616, 0.5, 0.616, 0.75, 0.375, 0.75, 0.375, 0.5, 0.616, 0.5, 0.3125, 0.5, 0.375, 0.5, 0.375, 0.75, 0.3125, 0.75, 0.6171, 0.8125, 0.375, 0.8125, 0.375, 0.75, 0.616, 0.75, 0.3125, 0.5, 0.375, 0.8125, 0.6171, 0.8125, 0.6151, 0.4395, 0.375, 0.5, 0.375, 0.4375, 0.6181, 0.4375, 0.6171, 0.5, 0.6171, 0.75, 0.375, 0.75, 0.375, 0.5, 0.6171, 0.5, 0.3125, 0.5, 0.375, 0.5, 0.375, 0.75, 0.3125, 0.75, 0.6181, 0.8125, 0.375, 0.8125, 0.375, 0.75, 0.6171, 0.75, 0.3125, 0.5, 0.375, 0.8125, 0.6181, 0.8125, 0.6164, 0.4392, 0.1703, 0.7439, 0.2019, 0.7439, 0.2019, 0.7093, 0.1703, 0.7093, 0.2025, 0.7449, 0.2342, 0.7449, 0.2342, 0.7093, 0.2025, 0.7093, 0.2666, 0.7448, 0.2983, 0.7448, 0.2983, 0.7082, 0.2666, 0.7082, 0.2349, 0.7467, 0.2666, 0.7467, 0.2666, 0.7107, 0.2349, 0.7107, 0.2987, 0.7457, 0.3303, 0.7457, 0.3303, 0.7077, 0.2987, 0.7077])
me_cube_006.materials.append(None)
me_cube_006.update()
me_cube_009 = bpy.data.meshes.new('Cube.009')
me_cube_009.from_pydata([(-1.091, -0.4096, -1.266), (-1.091, 0.462, -1.266), (-0.1743, -0.4096, -1.266), (-0.1743, 0.4736, -1.266), (-0.4765, 0.4736, -1.266), (-0.48, 0.4349, -1.266), (-0.7822, 0.4349, -1.266), (-0.789, 0.462, -1.266), (-0.789, -0.4096, -1.266), (-0.7822, -0.4096, -1.266), (-0.48, -0.4096, -1.266), (-0.4765, -0.4096, -1.266), (0.133, -0.4096, -1.266), (0.133, 0.4908, -1.266), (-0.1692, 0.4908, -1.266), (-0.1692, -0.4096, -1.266), (0.1412, -0.4096, 0.3409), (0.418, -0.4096, 0.3409), (0.418, 0.4736, 0.347), (-1.091, -0.4096, 0.3409), (-1.091, 0.462, 0.3469), (-0.4765, 0.4736, 0.347), (-0.1743, 0.4736, 0.347), (-0.1743, -0.4096, 0.3409), (-0.789, -0.4096, 0.3409), (-0.4765, -0.4096, 0.3409), (-0.48, -0.4096, 0.3409), (-0.7822, -0.4096, 0.3409), (-0.789, 0.462, 0.3469), (-0.7822, 0.4349, 0.3467), (-0.48, 0.4349, 0.3467), (-0.1692, 0.4908, 0.3471), (0.133, 0.4908, 0.3471), (0.133, -0.4096, 0.3409), (-0.1609, -0.4096, 0.3409), (-0.1692, -0.4096, 0.3409), (0.1412, 0.4736, 0.347), (0.1412, -0.4096, -1.266), (0.1412, 0.4736, -1.266), (0.418, 0.4736, -1.266), (0.418, -0.4096, -1.266)], [], [(1, 0, 19, 20), (3, 4, 21, 22), (23, 2, 3, 22), (19, 0, 8, 24), (4, 3, 2, 11), (1, 7, 8, 0), (6, 5, 10, 9), (25, 11, 2, 23), (27, 9, 10, 26), (7, 1, 20, 28), (5, 6, 29, 30), (6, 9, 27, 29), (26, 10, 5, 30), (4, 11, 25, 21), (13, 14, 31, 32), (14, 13, 12, 15), (35, 15, 12, 33, 34), (14, 15, 35, 31), (36, 16, 17, 18), (16, 37, 40, 17), (38, 39, 40, 37), (13, 32, 33, 12), (39, 38, 36, 18), (24, 28, 20, 19), (26, 30, 29, 27), (21, 25, 23, 22), (33, 32, 31, 35, 34), (16, 36, 38, 37), (17, 40, 39, 18)])
_uv = me_cube_009.uv_layers.new(name='UVMap')
_uv.uv.foreach_set('vector', [0.375, 0.25, 0.375, 0.0, 0.6182, 0.0, 0.6191, 0.25, 0.375, 0.5, 0.375, 0.45, 0.6191, 0.45, 0.6191, 0.5, 0.6182, 0.75, 0.375, 0.75, 0.375, 0.5, 0.6191, 0.5, 0.6182, 1.0, 0.375, 1.0, 0.375, 0.95, 0.6182, 0.95, 0.325, 0.5, 0.375, 0.5, 0.375, 0.75, 0.325, 0.75, 0.125, 0.5, 0.175, 0.5, 0.175, 0.75, 0.125, 0.75, 0.225, 0.5, 0.275, 0.5, 0.275, 0.75, 0.225, 0.75, 0.6182, 0.8, 0.375, 0.8, 0.375, 0.75, 0.6182, 0.75, 0.6182, 0.9, 0.375, 0.9, 0.375, 0.85, 0.6182, 0.85, 0.375, 0.3, 0.375, 0.25, 0.6191, 0.25, 0.6191, 0.3, 0.375, 0.4, 0.375, 0.35, 0.619, 0.35, 0.619, 0.4, 0.225, 0.5, 0.375, 0.9, 0.6182, 0.9, 0.6155, 0.3536, 0.6182, 0.85, 0.375, 0.85, 0.275, 0.5, 0.6167, 0.4024, 0.325, 0.5, 0.375, 0.8, 0.6182, 0.8, 0.6179, 0.4512, 0.375, 0.5, 0.375, 0.45, 0.6191, 0.45, 0.6191, 0.5, 0.325, 0.5, 0.375, 0.5, 0.375, 0.75, 0.325, 0.75, 0.6182, 0.8, 0.375, 0.8, 0.375, 0.75, 0.6182, 0.75, 0.6182, 0.7986, 0.325, 0.5, 0.375, 0.8, 0.6182, 0.8, 0.6179, 0.4512, 0.6179, 0.4512, 0.6182, 0.8, 0.6182, 0.75, 0.6191, 0.5, 0.6182, 0.8, 0.375, 0.8, 0.375, 0.75, 0.6182, 0.75, 0.325, 0.5, 0.375, 0.5, 0.375, 0.75, 0.325, 0.75, 0.375, 0.5, 0.6191, 0.5, 0.6182, 0.75, 0.375, 0.75, 0.375, 0.5, 0.375, 0.45, 0.6191, 0.45, 0.6191, 0.5, 0.6182, 0.95, 0.6191, 0.3, 0.6191, 0.25, 0.6182, 0.0, 0.6182, 0.85, 0.6167, 0.4024, 0.619, 0.35, 0.6182, 0.9, 0.6179, 0.4512, 0.6182, 0.8, 0.6182, 0.75, 0.6191, 0.5, 0.6182, 0.75, 0.6191, 0.5, 0.6191, 0.45, 0.6182, 0.8, 0.6182, 0.7986, 0.6182, 0.8, 0.6179, 0.4512, 0.375, 0.45, 0.325, 0.75, 0.6182, 0.75, 0.375, 0.75, 0.375, 0.5, 0.6191, 0.5])
me_cube_009.materials.append(None)
me_cube_009.update()
me_cube_010 = bpy.data.meshes.new('Cube.010')
me_cube_010.from_pydata([(1.0, -0.3815, -1.266), (1.0, 0.4251, -1.266), (0.5948, 0.4251, -1.266), (0.5948, -0.3815, -1.266), (0.5902, -0.4542, -1.266), (0.5902, 0.3696, -1.266), (0.185, 0.3696, -1.266), (0.185, -0.4542, -1.266), (0.1846, -0.47, -1.266), (0.1846, 0.4156, -1.266), (-0.2206, 0.4156, -1.266), (-0.2206, -0.47, -1.266), (-0.2298, -0.4638, -1.266), (-0.2298, 0.439, -1.266), (-0.635, 0.439, -1.266), (-0.635, -0.4638, -1.266), (-0.6425, -0.457, -1.266), (-0.6425, 0.3891, -1.266), (-1.048, 0.3891, -1.266), (-1.048, -0.457, -1.266), (0.5948, 0.4251, 0.3128), (1.0, 0.4251, 0.3059), (1.0, -0.3815, 0.3059), (0.5948, -0.3815, 0.3128), (0.185, 0.3696, 0.3198), (0.5902, 0.3696, 0.3129), (0.5902, -0.4542, 0.3129), (0.185, -0.4542, 0.3198), (-0.2206, 0.4156, 0.3267), (0.1846, 0.4156, 0.3198), (0.1846, -0.47, 0.3198), (-0.2206, -0.47, 0.3267), (-0.635, 0.439, 0.3337), (-0.2298, 0.439, 0.3268), (-0.2298, -0.4638, 0.3268), (-0.635, -0.4638, 0.3337), (-1.048, 0.3891, 0.3407), (-0.6425, 0.3891, 0.3338), (-0.6425, -0.457, 0.3338), (-1.048, -0.457, 0.3407)], [], [(1, 2, 20, 21), (22, 0, 1, 21), (2, 1, 0, 3), (23, 3, 0, 22), (2, 3, 23, 20), (5, 6, 24, 25), (26, 4, 5, 25), (6, 5, 4, 7), (27, 7, 4, 26), (6, 7, 27, 24), (9, 10, 28, 29), (30, 8, 9, 29), (10, 9, 8, 11), (31, 11, 8, 30), (10, 11, 31, 28), (13, 14, 32, 33), (34, 12, 13, 33), (14, 13, 12, 15), (35, 15, 12, 34), (14, 15, 35, 32), (17, 18, 36, 37), (38, 16, 17, 37), (18, 17, 16, 19), (39, 19, 16, 38), (18, 19, 39, 36), (38, 37, 36, 39), (30, 29, 28, 31), (34, 33, 32, 35), (26, 25, 24, 27), (22, 21, 20, 23)])
_uv = me_cube_010.uv_layers.new(name='UVMap')
_uv.uv.foreach_set('vector', [0.375, 0.5, 0.375, 0.4375, 0.6139, 0.4375, 0.6129, 0.5, 0.6129, 0.75, 0.375, 0.75, 0.375, 0.5, 0.6129, 0.5, 0.3125, 0.5, 0.375, 0.5, 0.375, 0.75, 0.3125, 0.75, 0.6139, 0.8125, 0.375, 0.8125, 0.375, 0.75, 0.6129, 0.75, 0.3125, 0.5, 0.375, 0.8125, 0.6139, 0.8125, 0.6111, 0.4403, 0.375, 0.5, 0.375, 0.4375, 0.615, 0.4375, 0.6139, 0.5, 0.6139, 0.75, 0.375, 0.75, 0.375, 0.5, 0.6139, 0.5, 0.3125, 0.5, 0.375, 0.5, 0.375, 0.75, 0.3125, 0.75, 0.615, 0.8125, 0.375, 0.8125, 0.375, 0.75, 0.6139, 0.75, 0.3125, 0.5, 0.375, 0.8125, 0.615, 0.8125, 0.6125, 0.44, 0.375, 0.5, 0.375, 0.4375, 0.616, 0.4375, 0.615, 0.5, 0.615, 0.75, 0.375, 0.75, 0.375, 0.5, 0.615, 0.5, 0.3125, 0.5, 0.375, 0.5, 0.375, 0.75, 0.3125, 0.75, 0.616, 0.8125, 0.375, 0.8125, 0.375, 0.75, 0.615, 0.75, 0.3125, 0.5, 0.375, 0.8125, 0.616, 0.8125, 0.6138, 0.4397, 0.375, 0.5, 0.375, 0.4375, 0.6171, 0.4375, 0.616, 0.5, 0.616, 0.75, 0.375, 0.75, 0.375, 0.5, 0.616, 0.5, 0.3125, 0.5, 0.375, 0.5, 0.375, 0.75, 0.3125, 0.75, 0.6171, 0.8125, 0.375, 0.8125, 0.375, 0.75, 0.616, 0.75, 0.3125, 0.5, 0.375, 0.8125, 0.6171, 0.8125, 0.6151, 0.4395, 0.375, 0.5, 0.375, 0.4375, 0.6181, 0.4375, 0.6171, 0.5, 0.6171, 0.75, 0.375, 0.75, 0.375, 0.5, 0.6171, 0.5, 0.3125, 0.5, 0.375, 0.5, 0.375, 0.75, 0.3125, 0.75, 0.6181, 0.8125, 0.375, 0.8125, 0.375, 0.75, 0.6171, 0.75, 0.3125, 0.5, 0.375, 0.8125, 0.6181, 0.8125, 0.6164, 0.4392, 0.2019, 0.5428, 0.2019, 0.5057, 0.1703, 0.5057, 0.1703, 0.5428, 0.2666, 0.5434, 0.2666, 0.5045, 0.2349, 0.5045, 0.2349, 0.5434, 0.2342, 0.5431, 0.2342, 0.5035, 0.2025, 0.5035, 0.2025, 0.5431, 0.2983, 0.5427, 0.2983, 0.5066, 0.2666, 0.5066, 0.2666, 0.5427, 0.3303, 0.5395, 0.3303, 0.5041, 0.2987, 0.5041, 0.2987, 0.5395])
me_cube_010.materials.append(None)
me_cube_010.update()
me_cube_011 = bpy.data.meshes.new('Cube.011')
me_cube_011.from_pydata([(-0.3473, -1.825, -1.0), (-0.3473, 2.718, -1.0), (0.4528, -1.825, -1.0), (0.4528, 2.718, -1.0), (-0.3473, -1.825, 0.1207), (-0.3473, 2.718, 0.1207), (0.4528, 2.718, 0.08815), (0.4528, -1.825, 0.08815)], [], [(1, 0, 4, 5), (3, 1, 5, 6), (7, 2, 3, 6), (4, 0, 2, 7), (1, 3, 2, 0), (5, 4, 7, 6)])
_uv = me_cube_011.uv_layers.new(name='UVMap')
_uv.uv.foreach_set('vector', [0.375, 0.25, 0.375, 0.0, 0.5393, 0.0, 0.5393, 0.25, 0.375, 0.5, 0.375, 0.25, 0.5393, 0.25, 0.5346, 0.5, 0.5346, 0.75, 0.375, 0.75, 0.375, 0.5, 0.5346, 0.5, 0.5393, 1.0, 0.375, 1.0, 0.375, 0.75, 0.5346, 0.75, 0.125, 0.5, 0.375, 0.5, 0.375, 0.75, 0.125, 0.75, 0.3347, 0.5426, 0.3347, 0.7059, 0.3555, 0.7059, 0.3555, 0.5426])
me_cube_011.materials.append(None)
me_cube_011.update()
me_cube_012 = bpy.data.meshes.new('Cube.012')
me_cube_012.from_pydata([(-1.307, 0.3305, -0.3994), (-1.307, 0.3305, 1.089), (-1.307, 0.6876, -0.3994), (-1.307, 0.6876, 1.089), (-0.9531, 0.3305, -0.3994), (-0.9531, 0.3305, 1.089), (-0.9531, 0.6876, -0.3994), (-0.9531, 0.6876, 1.089), (-1.307, 0.3305, -0.2524), (-1.307, 0.3305, 0.9174), (-1.307, 0.6876, -0.2524), (-1.307, 0.6876, 0.9174), (-1.111, 0.6876, 0.9174), (-1.111, 0.6876, -0.2524), (-1.111, 0.3305, 0.9174), (-1.111, 0.3305, -0.2524)], [], [(9, 1, 3, 11), (2, 0, 8, 10), (3, 7, 6, 2, 10, 13, 12, 11), (6, 7, 5, 4), (8, 0, 4, 5, 1, 9, 14, 15), (2, 6, 4, 0), (7, 3, 1, 5), (14, 12, 13, 15), (10, 8, 15, 13), (11, 12, 14, 9)])
_uv = me_cube_012.uv_layers.new(name='UVMap')
_uv.uv.foreach_set('vector', [0.5961, 0.0, 0.625, 0.0, 0.625, 0.25, 0.5961, 0.25, 0.375, 0.25, 0.375, 0.0, 0.3997, 0.0, 0.3997, 0.25, 0.625, 0.25, 0.625, 0.5, 0.375, 0.5, 0.375, 0.25, 0.3997, 0.25, 0.3997, 0.3883, 0.5961, 0.3883, 0.5961, 0.25, 0.375, 0.5, 0.625, 0.5, 0.625, 0.75, 0.375, 0.75, 0.3997, 1.0, 0.375, 1.0, 0.375, 0.75, 0.625, 0.75, 0.625, 1.0, 0.5961, 1.0, 0.5961, 0.8617, 0.3997, 0.8617, 0.125, 0.5, 0.375, 0.5, 0.375, 0.75, 0.125, 0.75, 0.625, 0.5, 0.875, 0.5, 0.875, 0.75, 0.625, 0.75, 0.625, 0.6739, 0.625, 0.5908, 0.375, 0.5908, 0.375, 0.6739, 0.32, 0.5908, 0.32, 0.6739, 0.375, 0.6739, 0.375, 0.5908, 0.68, 0.5908, 0.625, 0.5908, 0.625, 0.6739, 0.68, 0.6739])
me_cube_012.materials.append(None)
me_cube_012.update()
me_cube_014 = bpy.data.meshes.new('Cube.014')
me_cube_014.from_pydata([(0.1555, -0.4638, 0.117), (0.1555, -0.4638, 0.2037), (0.1555, 0.1441, 0.117), (0.1555, 0.1441, 0.2037), (0.176, -0.4638, 0.117), (0.176, -0.4638, 0.2037), (0.176, 0.1441, 0.117), (0.176, 0.1441, 0.2037), (0.1555, -0.4638, -0.1957), (0.1555, -0.4638, -0.109), (0.1555, 0.1441, -0.1957), (0.1555, 0.1441, -0.109), (0.176, -0.4638, -0.1957), (0.176, -0.4638, -0.109), (0.176, 0.1441, -0.1957), (0.176, 0.1441, -0.109), (0.1555, -0.2638, -0.109), (0.1555, -0.4638, -0.109), (0.1555, 0.1441, 0.117), (0.1555, -0.043, 0.117), (0.176, -0.2638, -0.109), (0.176, -0.4638, -0.109), (0.176, 0.1441, 0.117), (0.176, -0.043, 0.117)], [], [(0, 1, 3, 2), (2, 3, 7, 6), (6, 7, 5, 4), (4, 5, 1, 0), (2, 6, 4, 0), (7, 3, 1, 5), (8, 9, 11, 10), (10, 11, 15, 14), (14, 15, 13, 12), (12, 13, 9, 8), (10, 14, 12, 8), (15, 11, 9, 13), (16, 17, 19, 18), (18, 19, 23, 22), (22, 23, 21, 20), (20, 21, 17, 16), (18, 22, 20, 16), (23, 19, 17, 21)])
_uv = me_cube_014.uv_layers.new(name='UVMap')
_uv.uv.foreach_set('vector', [0.375, 0.0, 0.625, 0.0, 0.625, 0.25, 0.375, 0.25, 0.375, 0.25, 0.625, 0.25, 0.625, 0.5, 0.375, 0.5, 0.375, 0.5, 0.625, 0.5, 0.625, 0.75, 0.375, 0.75, 0.375, 0.75, 0.625, 0.75, 0.625, 1.0, 0.375, 1.0, 0.125, 0.5, 0.375, 0.5, 0.375, 0.75, 0.125, 0.75, 0.625, 0.5, 0.875, 0.5, 0.875, 0.75, 0.625, 0.75, 0.375, 0.0, 0.625, 0.0, 0.625, 0.25, 0.375, 0.25, 0.375, 0.25, 0.625, 0.25, 0.625, 0.5, 0.375, 0.5, 0.375, 0.5, 0.625, 0.5, 0.625, 0.75, 0.375, 0.75, 0.375, 0.75, 0.625, 0.75, 0.625, 1.0, 0.375, 1.0, 0.125, 0.5, 0.375, 0.5, 0.375, 0.75, 0.125, 0.75, 0.625, 0.5, 0.875, 0.5, 0.875, 0.75, 0.625, 0.75, 0.375, 0.0, 0.625, 0.0, 0.625, 0.25, 0.375, 0.25, 0.375, 0.25, 0.625, 0.25, 0.625, 0.5, 0.375, 0.5, 0.375, 0.5, 0.625, 0.5, 0.625, 0.75, 0.375, 0.75, 0.375, 0.75, 0.625, 0.75, 0.625, 1.0, 0.375, 1.0, 0.125, 0.5, 0.375, 0.5, 0.375, 0.75, 0.125, 0.75, 0.625, 0.5, 0.875, 0.5, 0.875, 0.75, 0.625, 0.75])
me_cube_014.update()
me_cube_008 = bpy.data.meshes.new('Cube.008')
me_cube_008.from_pydata([(-0.516, -0.5013, -1.266), (-0.516, -0.5013, 0.14), (-0.516, 0.3639, -1.266), (-0.516, 0.3639, 0.14), (0.4034, -0.4096, -1.266), (0.4034, -0.4096, 0.14), (0.4034, 0.5456, -1.266), (0.4034, 0.5456, 0.14), (0.07927, 0.5456, -1.266), (0.07398, 0.3296, -1.266), (-0.2191, 0.3296, -1.266), (-0.2229, 0.3639, -1.266), (-0.2229, 0.3639, 0.14), (-0.2191, 0.3296, 0.14), (0.07398, 0.3296, 0.14), (0.07927, 0.5456, 0.14), (-0.2229, -0.5013, -1.266), (-0.2191, -0.4181, -1.266), (0.07398, -0.4181, -1.266), (0.07927, -0.4096, -1.266), (0.07927, -0.4096, 0.14), (0.07398, -0.4181, 0.14), (-0.2191, -0.4181, 0.14), (-0.2229, -0.5013, 0.14), (-0.8107, -0.4535, -1.266), (-0.8107, -0.4535, 0.14), (-0.8107, 0.2788, -1.266), (-0.8107, 0.2788, 0.14), (-0.5176, 0.2788, -1.266), (-0.5176, 0.2788, 0.14), (-0.5176, -0.4535, -1.266), (-0.5176, -0.4535, 0.14), (-1.093, -0.4875, -1.266), (-1.093, -0.4875, 0.14), (-1.093, 0.3063, -1.266), (-1.093, 0.3063, 0.14), (-0.8162, 0.3063, -1.266), (-0.8162, 0.3063, 0.14), (-0.8162, -0.4875, -1.266), (-0.8162, -0.4875, 0.14)], [], [(0, 1, 3, 2), (8, 15, 7, 6), (6, 7, 5, 4), (16, 23, 1, 0), (8, 6, 4, 19), (12, 3, 1, 23), (7, 15, 20, 5), (14, 13, 22, 21), (2, 11, 16, 0), (10, 9, 18, 17), (4, 5, 20, 19), (18, 21, 22, 17), (2, 3, 12, 11), (10, 13, 14, 9), (20, 15, 8, 19), (21, 18, 9, 14), (22, 13, 10, 17), (23, 16, 11, 12), (24, 25, 27, 26), (30, 31, 25, 24), (29, 27, 25, 31), (26, 27, 29, 28), (31, 30, 28, 29), (32, 33, 35, 34), (38, 39, 33, 32), (37, 35, 33, 39), (34, 35, 37, 36), (39, 38, 36, 37), (24, 26, 28, 30), (32, 34, 36, 38)])
_uv = me_cube_008.uv_layers.new(name='UVMap')
_uv.uv.foreach_set('vector', [0.375, 0.0, 0.625, 0.0, 0.625, 0.25, 0.375, 0.25, 0.375, 0.45, 0.625, 0.45, 0.625, 0.5, 0.375, 0.5, 0.375, 0.5, 0.625, 0.5, 0.625, 0.75, 0.375, 0.75, 0.375, 0.95, 0.625, 0.95, 0.625, 1.0, 0.375, 1.0, 0.325, 0.5, 0.375, 0.5, 0.375, 0.75, 0.325, 0.75, 0.825, 0.5, 0.875, 0.5, 0.875, 0.75, 0.825, 0.75, 0.625, 0.5, 0.675, 0.5, 0.675, 0.75, 0.625, 0.75, 0.725, 0.5, 0.775, 0.5, 0.775, 0.75, 0.725, 0.75, 0.125, 0.5, 0.175, 0.5, 0.175, 0.75, 0.125, 0.75, 0.225, 0.5, 0.275, 0.5, 0.275, 0.75, 0.225, 0.75, 0.375, 0.75, 0.625, 0.75, 0.625, 0.8, 0.375, 0.8, 0.375, 0.85, 0.625, 0.85, 0.625, 0.9, 0.375, 0.9, 0.375, 0.25, 0.625, 0.25, 0.625, 0.3, 0.375, 0.3, 0.375, 0.35, 0.625, 0.35, 0.625, 0.4, 0.375, 0.4, 0.625, 0.8, 0.625, 0.45, 0.325, 0.5, 0.375, 0.8, 0.625, 0.85, 0.375, 0.85, 0.275, 0.5, 0.625, 0.4, 0.625, 0.9, 0.625, 0.35, 0.225, 0.5, 0.375, 0.9, 0.625, 0.95, 0.375, 0.95, 0.175, 0.5, 0.625, 0.3, 0.375, 0.0, 0.625, 0.0, 0.625, 0.25, 0.375, 0.25, 0.375, 0.95, 0.625, 0.95, 0.625, 1.0, 0.375, 1.0, 0.825, 0.5, 0.875, 0.5, 0.875, 0.75, 0.825, 0.75, 0.375, 0.25, 0.625, 0.25, 0.625, 0.3, 0.375, 0.3, 0.625, 0.95, 0.375, 0.95, 0.175, 0.5, 0.625, 0.3, 0.375, 0.0, 0.625, 0.0, 0.625, 0.25, 0.375, 0.25, 0.375, 0.95, 0.625, 0.95, 0.625, 1.0, 0.375, 1.0, 0.825, 0.5, 0.875, 0.5, 0.875, 0.75, 0.825, 0.75, 0.375, 0.25, 0.625, 0.25, 0.625, 0.3, 0.375, 0.3, 0.625, 0.95, 0.375, 0.95, 0.175, 0.5, 0.625, 0.3, 0.375, 1.0, 0.375, 0.25, 0.175, 0.5, 0.375, 0.95, 0.375, 1.0, 0.375, 0.25, 0.175, 0.5, 0.375, 0.95])
me_cube_008.update()
me_cube_017 = bpy.data.meshes.new('Cube.017')
me_cube_017.from_pydata([(-0.085, -0.2628, 0.0313), (-0.07517, -0.2556, 0.03956), (-0.085, -0.2628, 0.5061), (-0.07517, -0.2556, 0.4811), (-0.085, 0.3719, 0.0313), (-0.07517, 0.3616, 0.03956), (-0.085, 0.3719, 0.5061), (-0.07517, 0.3616, 0.4811), (0.2646, -0.2628, 0.0313), (0.234, -0.2556, 0.03956), (0.2646, -0.2628, 0.5061), (0.234, -0.2556, 0.4811), (0.2646, 0.3719, 0.0313), (0.234, 0.3616, 0.03956), (0.2646, 0.3719, 0.5061), (0.234, 0.3616, 0.4811), (0.01418, 0.05456, 0.5061), (0.01563, 0.0693, 0.5061), (0.01563, 0.03981, 0.5061), (0.02692, 0.01256, 0.5061), (0.02692, 0.09656, 0.5061), (0.03632, 0.001099, 0.5061), (0.01994, 0.02563, 0.5061), (0.01994, 0.08349, 0.5061), (0.06085, 0.1244, 0.5061), (0.04778, -0.008302, 0.5061), (0.04778, 0.1174, 0.5061), (0.08978, 0.1302, 0.5061), (0.1187, 0.1244, 0.5061), (0.1045, 0.1287, 0.5061), (0.07503, 0.1287, 0.5061), (0.03632, 0.108, 0.5061), (0.06085, -0.01529, 0.5061), (0.08978, -0.02104, 0.5061), (0.07503, -0.01959, 0.5061), (0.1187, -0.01529, 0.5061), (0.1318, 0.1174, 0.5061), (0.1318, -0.008302, 0.5061), (0.1045, -0.01959, 0.5061), (0.1526, 0.01256, 0.5061), (0.1526, 0.09656, 0.5061), (0.1654, 0.05456, 0.5061), (0.1639, 0.03981, 0.5061), (0.1639, 0.0693, 0.5061), (0.1596, 0.08349, 0.5061), (0.1432, 0.001099, 0.5061), (0.1596, 0.02563, 0.5061), (0.1432, 0.108, 0.5061), (0.06085, -0.01529, 0.4811), (0.08978, -0.02104, 0.4811), (0.07503, -0.01959, 0.4811), (0.1318, 0.1174, 0.4811), (0.1187, -0.01529, 0.4811), (0.1187, 0.1244, 0.4811), (0.1045, -0.01959, 0.4811), (0.1432, 0.001099, 0.4811), (0.1526, 0.01256, 0.4811), (0.1526, 0.09656, 0.4811), (0.1654, 0.05456, 0.4811), (0.1639, 0.03981, 0.4811), (0.1639, 0.0693, 0.4811), (0.1596, 0.08349, 0.4811), (0.1596, 0.02563, 0.4811), (0.1432, 0.108, 0.4811), (0.1318, -0.008302, 0.4811), (0.01418, 0.05456, 0.4811), (0.01563, 0.03981, 0.4811), (0.01563, 0.0693, 0.4811), (0.02692, 0.01256, 0.4811), (0.01994, 0.02563, 0.4811), (0.02692, 0.09656, 0.4811), (0.01994, 0.08349, 0.4811), (0.04778, -0.008302, 0.4811), (0.04778, 0.1174, 0.4811), (0.07503, 0.1287, 0.4811), (0.1045, 0.1287, 0.4811), (0.08978, 0.1302, 0.4811), (0.06085, 0.1244, 0.4811), (0.03632, 0.001099, 0.4811), (0.03632, 0.108, 0.4811)], [], [(0, 2, 6, 4), (4, 6, 14, 12), (12, 14, 10, 8), (8, 10, 2, 0), (4, 12, 8, 0), (26, 6, 2, 10, 14, 36, 47, 40, 44, 43, 41, 42, 46, 39, 45, 37, 35, 38, 33, 34, 32, 25, 21, 19, 22, 18, 16, 17, 23, 20, 31), (36, 14, 6, 26, 24, 30, 27, 29, 28), (1, 5, 7, 3), (5, 13, 15, 7), (13, 9, 11, 15), (9, 1, 3, 11), (5, 1, 9, 13), (52, 11, 3, 7, 15, 53, 75, 76, 74, 77, 73, 79, 70, 71, 67, 65, 66, 69, 68, 78, 72, 48, 50, 49, 54), (53, 15, 11, 52, 64, 55, 56, 62, 59, 58, 60, 61, 57, 63, 51), (75, 29, 27, 76), (53, 28, 29, 75), (51, 36, 28, 53), (63, 47, 36, 51), (40, 47, 63, 57), (44, 40, 57, 61), (43, 44, 61, 60), (41, 43, 60, 58), (42, 41, 58, 59), (46, 42, 59, 62), (39, 46, 62, 56), (45, 39, 56, 55), (37, 45, 55, 64), (35, 37, 64, 52), (38, 35, 52, 54), (33, 38, 54, 49), (34, 33, 49, 50), (32, 34, 50, 48), (25, 32, 48, 72), (21, 25, 72, 78), (68, 19, 21, 78), (69, 22, 19, 68), (66, 18, 22, 69), (65, 16, 18, 66), (67, 17, 16, 65), (71, 23, 17, 67), (70, 20, 23, 71), (79, 31, 20, 70), (73, 26, 31, 79), (77, 24, 26, 73), (74, 30, 24, 77), (76, 27, 30, 74)])
_uv = me_cube_017.uv_layers.new(name='UVMap')
_uv.uv.foreach_set('vector', [0.375, 0.0, 0.625, 0.0, 0.625, 0.25, 0.375, 0.25, 0.375, 0.25, 0.625, 0.25, 0.625, 0.5, 0.375, 0.5, 0.375, 0.5, 0.625, 0.5, 0.625, 0.75, 0.375, 0.75, 0.375, 0.75, 0.625, 0.75, 0.625, 1.0, 0.375, 1.0, 0.125, 0.5, 0.375, 0.5, 0.375, 0.75, 0.125, 0.75, 0.78, 0.6002, 0.875, 0.5, 0.875, 0.75, 0.625, 0.75, 0.625, 0.5, 0.72, 0.6002, 0.7118, 0.6039, 0.705, 0.6085, 0.7, 0.6136, 0.697, 0.6192, 0.6959, 0.625, 0.697, 0.6308, 0.7, 0.6364, 0.705, 0.6415, 0.7118, 0.6461, 0.72, 0.6498, 0.7293, 0.6525, 0.7395, 0.6542, 0.75, 0.6548, 0.7605, 0.6542, 0.7707, 0.6525, 0.78, 0.6498, 0.7882, 0.6461, 0.795, 0.6415, 0.8, 0.6364, 0.803, 0.6308, 0.8041, 0.625, 0.803, 0.6192, 0.8, 0.6136, 0.795, 0.6085, 0.7882, 0.6039, 0.72, 0.6002, 0.625, 0.5, 0.875, 0.5, 0.78, 0.6002, 0.7707, 0.5975, 0.7605, 0.5958, 0.75, 0.5952, 0.7395, 0.5958, 0.7293, 0.5975, 0.375, 0.0, 0.375, 0.25, 0.625, 0.25, 0.625, 0.0, 0.375, 0.25, 0.375, 0.5, 0.625, 0.5, 0.625, 0.25, 0.375, 0.5, 0.375, 0.75, 0.625, 0.75, 0.625, 0.5, 0.375, 0.75, 0.375, 1.0, 0.625, 1.0, 0.625, 0.75, 0.125, 0.5, 0.125, 0.75, 0.375, 0.75, 0.375, 0.5, 0.7182, 0.6527, 0.625, 0.75, 0.875, 0.75, 0.875, 0.5, 0.625, 0.5, 0.7182, 0.5961, 0.7297, 0.5943, 0.7416, 0.5937, 0.7535, 0.5943, 0.765, 0.5961, 0.7756, 0.5989, 0.7848, 0.6027, 0.7924, 0.6073, 0.7981, 0.6126, 0.8016, 0.6184, 0.8027, 0.6244, 0.8016, 0.6303, 0.7981, 0.6361, 0.7924, 0.6414, 0.7848, 0.646, 0.7756, 0.6498, 0.765, 0.6527, 0.7535, 0.6544, 0.7416, 0.655, 0.7297, 0.6544, 0.7182, 0.5961, 0.625, 0.5, 0.625, 0.75, 0.7182, 0.6527, 0.7076, 0.6498, 0.6984, 0.646, 0.6908, 0.6414, 0.6851, 0.6361, 0.6816, 0.6303, 0.6805, 0.6244, 0.6816, 0.6184, 0.6851, 0.6126, 0.6908, 0.6073, 0.6984, 0.6027, 0.7076, 0.5989, 0.9688, 0.6675, 0.9688, 0.75, 1.0, 0.75, 1.0, 0.6675, 0.9375, 0.6675, 0.9375, 0.75, 0.9688, 0.75, 0.9688, 0.6675, 0.9062, 0.6675, 0.9062, 0.75, 0.9375, 0.75, 0.9375, 0.6675, 0.875, 0.6675, 0.875, 0.75, 0.9062, 0.75, 0.9062, 0.6675, 0.8438, 0.75, 0.875, 0.75, 0.875, 0.6675, 0.8438, 0.6675, 0.8125, 0.75, 0.8438, 0.75, 0.8438, 0.6675, 0.8125, 0.6675, 0.7812, 0.75, 0.8125, 0.75, 0.8125, 0.6675, 0.7812, 0.6675, 0.75, 0.75, 0.7812, 0.75, 0.7812, 0.6675, 0.75, 0.6675, 0.7188, 0.75, 0.75, 0.75, 0.75, 0.6675, 0.7188, 0.6675, 0.6875, 0.75, 0.7188, 0.75, 0.7188, 0.6675, 0.6875, 0.6675, 0.6562, 0.75, 0.6875, 0.75, 0.6875, 0.6675, 0.6562, 0.6675, 0.625, 0.75, 0.6562, 0.75, 0.6562, 0.6675, 0.625, 0.6675, 0.5938, 0.75, 0.625, 0.75, 0.625, 0.6675, 0.5938, 0.6675, 0.5625, 0.75, 0.5938, 0.75, 0.5938, 0.6675, 0.5625, 0.6675, 0.5312, 0.75, 0.5625, 0.75, 0.5625, 0.6675, 0.5312, 0.6675, 0.5, 0.75, 0.5312, 0.75, 0.5312, 0.6675, 0.5, 0.6675, 0.4688, 0.75, 0.5, 0.75, 0.5, 0.6675, 0.4688, 0.6675, 0.4375, 0.75, 0.4688, 0.75, 0.4688, 0.6675, 0.4375, 0.6675, 0.4062, 0.75, 0.4375, 0.75, 0.4375, 0.6675, 0.4062, 0.6675, 0.375, 0.75, 0.4062, 0.75, 0.4062, 0.6675, 0.375, 0.6675, 0.3438, 0.6675, 0.3438, 0.75, 0.375, 0.75, 0.375, 0.6675, 0.3125, 0.6675, 0.3125, 0.75, 0.3438, 0.75, 0.3438, 0.6675, 0.2812, 0.6675, 0.2812, 0.75, 0.3125, 0.75, 0.3125, 0.6675, 0.25, 0.6675, 0.25, 0.75, 0.2812, 0.75, 0.2812, 0.6675, 0.2188, 0.6675, 0.2188, 0.75, 0.25, 0.75, 0.25, 0.6675, 0.1875, 0.6675, 0.1875, 0.75, 0.2188, 0.75, 0.2188, 0.6675, 0.1562, 0.6675, 0.1562, 0.75, 0.1875, 0.75, 0.1875, 0.6675, 0.125, 0.6675, 0.125, 0.75, 0.1562, 0.75, 0.1562, 0.6675, 0.09375, 0.6675, 0.09375, 0.75, 0.125, 0.75, 0.125, 0.6675, 0.0625, 0.6675, 0.0625, 0.75, 0.09375, 0.75, 0.09375, 0.6675, 0.03125, 0.6675, 0.03125, 0.75, 0.0625, 0.75, 0.0625, 0.6675, 0.0, 0.6675, 0.0, 0.75, 0.03125, 0.75, 0.03125, 0.6675])
me_cube_017.materials.append(None)
me_cube_017.update()
me_cube_001 = bpy.data.meshes.new('Cube.001')
me_cube_001.from_pydata([(-1.0, -1.0, -1.0), (-1.0, -1.0, 1.0), (-1.0, 1.0, -1.0), (-1.0, 1.0, 1.0), (1.0, -1.0, -1.0), (1.0, -1.0, 1.0), (1.0, 1.0, -1.0), (1.0, 1.0, 1.0)], [], [(0, 1, 3, 2), (2, 3, 7, 6), (6, 7, 5, 4), (4, 5, 1, 0), (2, 6, 4, 0), (7, 3, 1, 5)])
_uv = me_cube_001.uv_layers.new(name='UVMap')
_uv.uv.foreach_set('vector', [0.375, 0.0, 0.625, 0.0, 0.625, 0.25, 0.375, 0.25, 0.375, 0.25, 0.625, 0.25, 0.625, 0.5, 0.375, 0.5, 0.375, 0.5, 0.625, 0.5, 0.625, 0.75, 0.375, 0.75, 0.375, 0.75, 0.625, 0.75, 0.625, 1.0, 0.375, 1.0, 0.125, 0.5, 0.375, 0.5, 0.375, 0.75, 0.125, 0.75, 0.625, 0.5, 0.875, 0.5, 0.875, 0.75, 0.625, 0.75])
me_cube_001.update()
me_cube_019 = bpy.data.meshes.new('Cube.019')
me_cube_019.from_pydata([(-0.03493, -0.085, -0.085), (-0.03493, -0.085, -0.005296), (-0.03493, 0.085, -0.085), (-0.03493, 0.085, -0.005296), (0.085, -0.085, -0.085), (0.085, -0.085, -0.005296), (0.085, 0.085, -0.085), (0.085, 0.085, -0.005296)], [], [(0, 1, 3, 2), (2, 3, 7, 6), (6, 7, 5, 4), (4, 5, 1, 0), (2, 6, 4, 0), (7, 3, 1, 5)])
_uv = me_cube_019.uv_layers.new(name='UVMap')
_uv.uv.foreach_set('vector', [0.375, 0.0, 0.625, 0.0, 0.625, 0.25, 0.375, 0.25, 0.375, 0.25, 0.625, 0.25, 0.625, 0.5, 0.375, 0.5, 0.375, 0.5, 0.625, 0.5, 0.625, 0.75, 0.375, 0.75, 0.375, 0.75, 0.625, 0.75, 0.625, 1.0, 0.375, 1.0, 0.125, 0.5, 0.375, 0.5, 0.375, 0.75, 0.125, 0.75, 0.625, 0.5, 0.875, 0.5, 0.875, 0.75, 0.625, 0.75])
me_cube_019.update()
me_cube_020 = bpy.data.meshes.new('Cube.020')
me_cube_020.from_pydata([(-0.085, -0.1241, -0.1601), (-0.0799, -0.1107, -0.1435), (-0.085, -0.1241, 0.1601), (-0.0799, -0.1107, 0.1421), (-0.085, 0.1241, -0.1601), (-0.0799, 0.1107, -0.1435), (-0.085, 0.1241, 0.1601), (-0.0799, 0.1107, 0.1421), (-0.06613, -0.1241, -0.1601), (-0.06613, -0.1241, 0.1601), (-0.06613, 0.1241, -0.1601), (-0.06613, 0.1241, 0.1601), (-0.06613, 0.1107, 0.1421), (-0.06613, -0.1107, -0.1435), (-0.06613, -0.1107, 0.1421), (-0.06613, 0.1107, -0.1435), (-0.0647, -0.1241, 0.1601), (-0.0647, 0.1241, 0.1601), (-0.0647, 0.1241, -0.1601), (-0.0647, -0.1241, -0.1601), (-0.0647, -0.1107, -0.1435), (-0.0647, -0.1107, 0.1421), (-0.0647, 0.1107, 0.1421), (-0.0647, 0.1107, -0.1435)], [], [(0, 2, 6, 4), (4, 6, 11, 10), (10, 11, 17, 18), (8, 10, 18, 19), (8, 9, 2, 0), (4, 10, 8, 0), (11, 6, 2, 9), (1, 5, 7, 3), (13, 1, 3, 14), (3, 7, 12, 14), (12, 7, 5, 1, 13, 15), (23, 18, 17, 16, 19, 20, 21, 22), (20, 19, 18, 23), (14, 12, 22, 21), (12, 15, 23, 22), (11, 9, 16, 17), (15, 13, 20, 23), (9, 8, 19, 16), (13, 14, 21, 20)])
_uv = me_cube_020.uv_layers.new(name='UVMap')
_uv.uv.foreach_set('vector', [0.375, 0.0, 0.625, 0.0, 0.625, 0.25, 0.375, 0.25, 0.375, 0.25, 0.625, 0.25, 0.625, 0.5, 0.375, 0.5, 0.375, 0.5, 0.625, 0.5, 0.625, 0.5, 0.375, 0.5, 0.375, 0.75, 0.375, 0.5, 0.375, 0.5, 0.375, 0.75, 0.375, 0.75, 0.625, 0.75, 0.625, 1.0, 0.375, 1.0, 0.125, 0.5, 0.375, 0.5, 0.375, 0.75, 0.125, 0.75, 0.625, 0.5, 0.875, 0.5, 0.875, 0.75, 0.625, 0.75, 0.375, 0.0, 0.375, 0.25, 0.625, 0.25, 0.625, 0.0, 0.375, 0.7955, 0.375, 1.0, 0.625, 1.0, 0.625, 0.7955, 0.875, 0.75, 0.875, 0.5, 0.6705, 0.5, 0.6705, 0.75, 0.625, 0.4545, 0.625, 0.25, 0.125, 0.5, 0.125, 0.75, 0.3295, 0.75, 0.375, 0.4545, 0.388, 0.5135, 0.375, 0.5, 0.625, 0.5, 0.625, 0.75, 0.375, 0.75, 0.388, 0.7365, 0.6109, 0.7365, 0.6109, 0.5135, 0.388, 0.7365, 0.375, 0.75, 0.375, 0.5, 0.388, 0.5135, 0.6705, 0.75, 0.6705, 0.5, 0.6705, 0.5, 0.6705, 0.75, 0.625, 0.4545, 0.375, 0.4545, 0.375, 0.4545, 0.625, 0.4545, 0.625, 0.5, 0.625, 0.75, 0.625, 0.75, 0.625, 0.5, 0.375, 0.4545, 0.3295, 0.75, 0.3295, 0.75, 0.375, 0.4545, 0.625, 0.75, 0.375, 0.75, 0.375, 0.75, 0.625, 0.75, 0.375, 0.7955, 0.625, 0.7955, 0.625, 0.7955, 0.375, 0.7955])
me_cube_020.materials.append(None)
me_cube_020.update()
me_cube_021 = bpy.data.meshes.new('Cube.021')
me_cube_021.from_pydata([(-0.085, -0.1241, -0.1601), (-0.085, -0.1241, 0.1601), (-0.085, 0.1241, -0.1601), (-0.085, 0.1241, 0.1601), (-0.04515, -0.1241, -0.1601), (-0.04515, -0.1241, 0.1601), (-0.04515, 0.1241, -0.1601), (-0.04515, 0.1241, 0.1601)], [], [(0, 1, 3, 2), (2, 3, 7, 6), (6, 7, 5, 4), (4, 5, 1, 0), (2, 6, 4, 0), (7, 3, 1, 5)])
_uv = me_cube_021.uv_layers.new(name='UVMap')
_uv.uv.foreach_set('vector', [0.375, 0.0, 0.625, 0.0, 0.625, 0.25, 0.375, 0.25, 0.375, 0.25, 0.625, 0.25, 0.625, 0.5, 0.375, 0.5, 0.375, 0.5, 0.625, 0.5, 0.625, 0.75, 0.375, 0.75, 0.375, 0.75, 0.625, 0.75, 0.625, 1.0, 0.375, 1.0, 0.125, 0.5, 0.375, 0.5, 0.375, 0.75, 0.125, 0.75, 0.625, 0.5, 0.875, 0.5, 0.875, 0.75, 0.625, 0.75])
me_cube_021.update()
me_cube_023 = bpy.data.meshes.new('Cube.023')
me_cube_023.from_pydata([(-0.085, 0.08992, -0.085), (-0.085, 0.08992, -0.06939), (0.085, 0.08992, -0.085), (0.085, 0.08992, -0.06939), (-0.085, 0.0678, -0.085), (-0.085, 0.06703, -0.085), (-0.085, 0.04528, -0.085), (-0.085, 0.04518, -0.085), (-0.085, 0.02342, -0.085), (-0.085, 0.0233, -0.085), (-0.085, 0.00208, -0.085), (-0.085, 0.00208, -0.06939), (-0.085, 0.0233, -0.06939), (-0.085, 0.02342, -0.06939), (-0.085, 0.04518, -0.06939), (-0.085, 0.04528, -0.06939), (-0.085, 0.06703, -0.06939), (-0.085, 0.0678, -0.06939), (0.085, 0.00208, -0.085), (0.085, 0.0233, -0.085), (0.085, 0.02342, -0.085), (0.085, 0.04518, -0.085), (0.085, 0.04528, -0.085), (0.085, 0.06703, -0.085), (0.085, 0.0678, -0.085), (0.085, 0.0678, -0.06939), (0.085, 0.06703, -0.06939), (0.085, 0.04528, -0.06939), (0.085, 0.04518, -0.06939), (0.085, 0.02342, -0.06939), (0.085, 0.0233, -0.06939), (0.085, 0.00208, -0.06939), (-0.085, 0.00107, -0.085), (-0.085, 0.00107, -0.06939), (0.085, 0.00107, -0.085), (0.085, 0.00107, -0.06939), (-0.085, -0.02069, -0.085), (-0.085, -0.02094, -0.085), (-0.085, -0.04269, -0.085), (-0.085, -0.04279, -0.085), (-0.085, -0.06455, -0.085), (-0.085, -0.0649, -0.085), (-0.085, -0.08952, -0.085), (-0.085, -0.08952, -0.06939), (-0.085, -0.0649, -0.06939), (-0.085, -0.06455, -0.06939), (-0.085, -0.04279, -0.06939), (-0.085, -0.04269, -0.06939), (-0.085, -0.02094, -0.06939), (-0.085, -0.02069, -0.06939), (0.085, -0.08952, -0.085), (0.085, -0.0649, -0.085), (0.085, -0.06455, -0.085), (0.085, -0.04279, -0.085), (0.085, -0.04269, -0.085), (0.085, -0.02094, -0.085), (0.085, -0.02069, -0.085), (0.085, -0.02069, -0.06939), (0.085, -0.02094, -0.06939), (0.085, -0.04269, -0.06939), (0.085, -0.04279, -0.06939), (0.085, -0.06455, -0.06939), (0.085, -0.0649, -0.06939), (0.085, -0.08952, -0.06939)], [], [(4, 17, 1, 0), (0, 1, 3, 2), (3, 1, 17, 25), (26, 16, 15, 27), (28, 14, 13, 29), (30, 12, 11, 31), (0, 2, 24, 4), (5, 23, 22, 6), (7, 21, 20, 8), (9, 19, 18, 10), (2, 3, 25, 24), (23, 26, 27, 22), (21, 28, 29, 20), (19, 30, 31, 18), (10, 11, 12, 9), (8, 13, 14, 7), (6, 15, 16, 5), (17, 4, 24, 25), (16, 26, 23, 5), (14, 28, 21, 7), (12, 30, 19, 9), (15, 6, 22, 27), (13, 8, 20, 29), (11, 10, 18, 31), (36, 49, 33, 32), (32, 33, 35, 34), (35, 33, 49, 57), (58, 48, 47, 59), (60, 46, 45, 61), (62, 44, 43, 63), (32, 34, 56, 36), (37, 55, 54, 38), (39, 53, 52, 40), (41, 51, 50, 42), (34, 35, 57, 56), (55, 58, 59, 54), (53, 60, 61, 52), (51, 62, 63, 50), (42, 43, 44, 41), (40, 45, 46, 39), (38, 47, 48, 37), (49, 36, 56, 57), (48, 58, 55, 37), (46, 60, 53, 39), (44, 62, 51, 41), (47, 38, 54, 59), (45, 40, 52, 61), (43, 42, 50, 63)])
_uv = me_cube_023.uv_layers.new(name='UVMap')
_uv.uv.foreach_set('vector', [0.375, 0.2188, 0.625, 0.2188, 0.625, 0.25, 0.375, 0.25, 0.375, 0.25, 0.625, 0.25, 0.625, 0.5, 0.375, 0.5, 0.625, 0.5, 0.875, 0.5, 0.875, 0.5312, 0.625, 0.5312, 0.625, 0.5625, 0.875, 0.5625, 0.875, 0.5938, 0.625, 0.5938, 0.625, 0.625, 0.875, 0.625, 0.875, 0.6562, 0.625, 0.6563, 0.625, 0.6875, 0.875, 0.6875, 0.875, 0.7188, 0.625, 0.7188, 0.125, 0.5, 0.375, 0.5, 0.375, 0.5312, 0.125, 0.5312, 0.125, 0.5625, 0.375, 0.5625, 0.375, 0.5938, 0.125, 0.5938, 0.125, 0.625, 0.375, 0.625, 0.375, 0.6563, 0.125, 0.6562, 0.125, 0.6875, 0.375, 0.6875, 0.375, 0.7188, 0.125, 0.7188, 0.375, 0.5, 0.625, 0.5, 0.625, 0.5312, 0.375, 0.5312, 0.375, 0.5625, 0.625, 0.5625, 0.625, 0.5938, 0.375, 0.5938, 0.375, 0.625, 0.625, 0.625, 0.625, 0.6563, 0.375, 0.6563, 0.375, 0.6875, 0.625, 0.6875, 0.625, 0.7188, 0.375, 0.7188, 0.375, 0.03125, 0.625, 0.03125, 0.625, 0.0625, 0.375, 0.0625, 0.375, 0.09375, 0.625, 0.09375, 0.625, 0.125, 0.375, 0.125, 0.375, 0.1562, 0.625, 0.1562, 0.625, 0.1875, 0.375, 0.1875, 0.625, 0.2188, 0.375, 0.2188, 0.375, 0.5312, 0.625, 0.5312, 0.625, 0.1875, 0.625, 0.5625, 0.375, 0.5625, 0.375, 0.1875, 0.625, 0.125, 0.625, 0.625, 0.375, 0.625, 0.375, 0.125, 0.625, 0.0625, 0.625, 0.6875, 0.375, 0.6875, 0.375, 0.0625, 0.625, 0.1562, 0.375, 0.1562, 0.375, 0.5938, 0.625, 0.5938, 0.625, 0.09375, 0.375, 0.09375, 0.375, 0.6563, 0.625, 0.6563, 0.625, 0.03125, 0.375, 0.03125, 0.375, 0.7188, 0.625, 0.7188, 0.375, 0.2188, 0.625, 0.2188, 0.625, 0.25, 0.375, 0.25, 0.375, 0.25, 0.625, 0.25, 0.625, 0.5, 0.375, 0.5, 0.625, 0.5, 0.875, 0.5, 0.875, 0.5312, 0.625, 0.5312, 0.625, 0.5625, 0.875, 0.5625, 0.875, 0.5938, 0.625, 0.5938, 0.625, 0.625, 0.875, 0.625, 0.875, 0.6562, 0.625, 0.6563, 0.625, 0.6875, 0.875, 0.6875, 0.875, 0.7188, 0.625, 0.7188, 0.125, 0.5, 0.375, 0.5, 0.375, 0.5312, 0.125, 0.5312, 0.125, 0.5625, 0.375, 0.5625, 0.375, 0.5938, 0.125, 0.5938, 0.125, 0.625, 0.375, 0.625, 0.375, 0.6563, 0.125, 0.6562, 0.125, 0.6875, 0.375, 0.6875, 0.375, 0.7188, 0.125, 0.7188, 0.375, 0.5, 0.625, 0.5, 0.625, 0.5312, 0.375, 0.5312, 0.375, 0.5625, 0.625, 0.5625, 0.625, 0.5938, 0.375, 0.5938, 0.375, 0.625, 0.625, 0.625, 0.625, 0.6563, 0.375, 0.6563, 0.375, 0.6875, 0.625, 0.6875, 0.625, 0.7188, 0.375, 0.7188, 0.375, 0.03125, 0.625, 0.03125, 0.625, 0.0625, 0.375, 0.0625, 0.375, 0.09375, 0.625, 0.09375, 0.625, 0.125, 0.375, 0.125, 0.375, 0.1562, 0.625, 0.1562, 0.625, 0.1875, 0.375, 0.1875, 0.625, 0.2188, 0.375, 0.2188, 0.375, 0.5312, 0.625, 0.5312, 0.625, 0.1875, 0.625, 0.5625, 0.375, 0.5625, 0.375, 0.1875, 0.625, 0.125, 0.625, 0.625, 0.375, 0.625, 0.375, 0.125, 0.625, 0.0625, 0.625, 0.6875, 0.375, 0.6875, 0.375, 0.0625, 0.625, 0.1562, 0.375, 0.1562, 0.375, 0.5938, 0.625, 0.5938, 0.625, 0.09375, 0.375, 0.09375, 0.375, 0.6563, 0.625, 0.6563, 0.625, 0.03125, 0.375, 0.03125, 0.375, 0.7188, 0.625, 0.7188])
me_cube_023.update()
me_cube_030 = bpy.data.meshes.new('Cube.030')
me_cube_030.from_pydata([(-0.1282, -0.01536, -0.05458), (-0.1282, -0.0189, 0.08213), (-0.1282, 0.00573, -0.04908), (-0.1282, 0.002189, 0.08763), (0.1697, -0.01536, -0.05458), (0.1697, -0.0189, 0.08213), (0.1697, 0.00573, -0.04908), (0.1697, 0.002189, 0.08763), (0.02075, 0.00573, -0.04908), (0.02075, 0.002189, 0.1429), (0.02075, -0.01536, -0.05458), (0.02075, -0.0189, 0.1374)], [], [(0, 1, 3, 2), (8, 6, 4, 10, 0, 2), (6, 7, 5, 4), (11, 1, 0, 10, 4, 5), (9, 3, 1, 11), (7, 9, 11, 5), (9, 7, 6, 8, 2, 3)])
_uv = me_cube_030.uv_layers.new(name='UVMap')
_uv.uv.foreach_set('vector', [0.375, 0.0, 0.625, 0.0, 0.625, 0.25, 0.375, 0.25, 0.25, 0.5, 0.375, 0.5, 0.375, 0.75, 0.25, 0.75, 0.125, 0.75, 0.125, 0.5, 0.375, 0.5, 0.625, 0.5, 0.625, 0.75, 0.375, 0.75, 0.625, 0.875, 0.625, 1.0, 0.375, 1.0, 0.375, 0.875, 0.375, 0.75, 0.625, 0.75, 0.75, 0.5, 0.875, 0.5, 0.875, 0.75, 0.75, 0.75, 0.625, 0.5, 0.75, 0.5, 0.75, 0.75, 0.625, 0.75, 0.625, 0.375, 0.625, 0.5, 0.375, 0.5, 0.375, 0.375, 0.375, 0.25, 0.625, 0.25])
me_cube_030.update()
me_cube_031 = bpy.data.meshes.new('Cube.031')
me_cube_031.from_pydata([(-0.1282, -0.01536, -0.1058), (-0.1282, -0.01778, 0.08213), (-0.1282, 0.00573, -0.1003), (-0.1282, 0.003767, 0.08763), (0.1697, -0.01536, -0.1058), (0.1697, -0.01778, 0.08213), (0.1697, 0.00573, -0.1003), (0.1697, 0.003767, 0.08763)], [], [(0, 1, 3, 2), (2, 3, 7, 6), (6, 7, 5, 4), (4, 5, 1, 0), (2, 6, 4, 0), (7, 3, 1, 5)])
_uv = me_cube_031.uv_layers.new(name='UVMap')
_uv.uv.foreach_set('vector', [0.375, 0.0, 0.625, 0.0, 0.625, 0.25, 0.375, 0.25, 0.375, 0.25, 0.625, 0.25, 0.625, 0.5, 0.375, 0.5, 0.375, 0.5, 0.625, 0.5, 0.625, 0.75, 0.375, 0.75, 0.375, 0.75, 0.625, 0.75, 0.625, 1.0, 0.375, 1.0, 0.125, 0.5, 0.375, 0.5, 0.375, 0.75, 0.125, 0.75, 0.625, 0.5, 0.875, 0.5, 0.875, 0.75, 0.625, 0.75])
me_cube_031.update()
me_cube_032 = bpy.data.meshes.new('Cube.032')
me_cube_032.from_pydata([(-0.0904, -0.09917, -0.1133), (-0.0904, -0.04885, 0.1573), (-0.0904, 0.07083, -0.1133), (-0.0904, 0.1212, 0.1573), (0.08998, -0.09917, -0.1133), (0.08998, -0.04885, 0.1573), (0.08998, 0.07083, -0.1133), (0.08998, 0.1212, 0.1573), (0.06994, 0.07083, -0.1133), (0.0499, 0.07083, -0.1133), (0.02985, 0.07083, -0.1133), (0.009812, 0.07083, -0.1133), (-0.01023, 0.07083, -0.1133), (-0.03027, 0.07083, -0.1133), (-0.05031, 0.07083, -0.1133), (-0.07036, 0.07083, -0.1133), (-0.07036, 0.1212, 0.1573), (-0.05031, 0.1212, 0.1573), (-0.03027, 0.1212, 0.1573), (-0.01023, 0.1212, 0.1573), (0.009812, 0.1212, 0.1573), (0.02985, 0.1212, 0.1573), (0.0499, 0.1212, 0.1573), (0.06994, 0.1212, 0.1573), (-0.07036, -0.09917, -0.1133), (-0.05031, -0.09917, -0.1133), (-0.03027, -0.09917, -0.1133), (-0.01023, -0.09917, -0.1133), (0.009812, -0.09917, -0.1133), (0.02985, -0.09917, -0.1133), (0.0499, -0.09917, -0.1133), (0.06994, -0.09917, -0.1133), (0.06994, -0.04885, 0.1573), (0.0499, -0.04885, 0.1573), (0.02985, -0.04885, 0.1573), (0.009812, -0.04885, 0.1573), (-0.01023, -0.04885, 0.1573), (-0.03027, -0.04885, 0.1573), (-0.05031, -0.04885, 0.1573), (-0.07036, -0.04885, 0.1573)], [], [(0, 1, 3, 2), (8, 23, 7, 6), (6, 7, 5, 4), (24, 39, 1, 0), (8, 6, 4, 31), (16, 3, 1, 39), (7, 23, 32, 5), (22, 21, 34, 33), (20, 19, 36, 35), (18, 17, 38, 37), (2, 15, 24, 0), (14, 13, 26, 25), (12, 11, 28, 27), (10, 9, 30, 29), (4, 5, 32, 31), (39, 24, 15, 16), (30, 33, 34, 29), (37, 26, 13, 18), (28, 35, 36, 27), (35, 28, 11, 20), (26, 37, 38, 25), (33, 30, 9, 22), (2, 3, 16, 15), (38, 17, 14, 25), (14, 17, 18, 13), (36, 19, 12, 27), (12, 19, 20, 11), (34, 21, 10, 29), (10, 21, 22, 9), (32, 23, 8, 31)])
_uv = me_cube_032.uv_layers.new(name='UVMap')
_uv.uv.foreach_set('vector', [0.375, 0.0, 0.625, 0.0, 0.625, 0.25, 0.375, 0.25, 0.375, 0.4722, 0.625, 0.4722, 0.625, 0.5, 0.375, 0.5, 0.375, 0.5, 0.625, 0.5, 0.625, 0.75, 0.375, 0.75, 0.375, 0.9722, 0.625, 0.9722, 0.625, 1.0, 0.375, 1.0, 0.3472, 0.5, 0.375, 0.5, 0.375, 0.75, 0.3472, 0.75, 0.8472, 0.5, 0.875, 0.5, 0.875, 0.75, 0.8472, 0.75, 0.625, 0.5, 0.6528, 0.5, 0.6528, 0.75, 0.625, 0.75, 0.6806, 0.5, 0.7083, 0.5, 0.7083, 0.75, 0.6806, 0.75, 0.7361, 0.5, 0.7639, 0.5, 0.7639, 0.75, 0.7361, 0.75, 0.7917, 0.5, 0.8194, 0.5, 0.8194, 0.75, 0.7917, 0.75, 0.125, 0.5, 0.1528, 0.5, 0.1528, 0.75, 0.125, 0.75, 0.1806, 0.5, 0.2083, 0.5, 0.2083, 0.75, 0.1806, 0.75, 0.2361, 0.5, 0.2639, 0.5, 0.2639, 0.75, 0.2361, 0.75, 0.2917, 0.5, 0.3194, 0.5, 0.3194, 0.75, 0.2917, 0.75, 0.375, 0.75, 0.625, 0.75, 0.625, 0.7778, 0.375, 0.7778, 0.625, 0.9722, 0.375, 0.9722, 0.1528, 0.5, 0.625, 0.2778, 0.375, 0.8056, 0.625, 0.8056, 0.625, 0.8333, 0.375, 0.8333, 0.625, 0.9167, 0.375, 0.9167, 0.2083, 0.5, 0.625, 0.3333, 0.375, 0.8611, 0.625, 0.8611, 0.625, 0.8889, 0.375, 0.8889, 0.625, 0.8611, 0.375, 0.8611, 0.2639, 0.5, 0.625, 0.3889, 0.375, 0.9167, 0.625, 0.9167, 0.625, 0.9444, 0.375, 0.9444, 0.625, 0.8056, 0.375, 0.8056, 0.3194, 0.5, 0.625, 0.4444, 0.375, 0.25, 0.625, 0.25, 0.625, 0.2778, 0.375, 0.2778, 0.625, 0.9444, 0.625, 0.3056, 0.1806, 0.5, 0.375, 0.9444, 0.375, 0.3056, 0.625, 0.3056, 0.625, 0.3333, 0.375, 0.3333, 0.625, 0.8889, 0.625, 0.3611, 0.2361, 0.5, 0.375, 0.8889, 0.375, 0.3611, 0.625, 0.3611, 0.625, 0.3889, 0.375, 0.3889, 0.625, 0.8333, 0.625, 0.4167, 0.2917, 0.5, 0.375, 0.8333, 0.375, 0.4167, 0.625, 0.4167, 0.625, 0.4444, 0.375, 0.4444, 0.625, 0.7778, 0.625, 0.4722, 0.3472, 0.5, 0.375, 0.7778])
me_cube_032.update()
me_cube_029 = bpy.data.meshes.new('Cube.029')
me_cube_029.from_pydata([(0.6819, 0.08729, -0.085), (0.6819, -0.03435, 1.009), (0.4871, 0.08729, -0.085), (0.4871, -0.03435, 1.009), (0.6819, -0.07696, -0.085), (0.6819, -0.1986, 1.009), (0.4871, -0.1986, 1.009), (0.4871, -0.07696, -0.085), (-0.6672, 0.08729, -0.085), (-0.6672, -0.03435, 1.009), (-0.4634, 0.08729, -0.085), (-0.4634, -0.03435, 1.009), (-0.6672, -0.07696, -0.085), (-0.6672, -0.1986, 1.009), (-0.4634, -0.1986, 1.009), (-0.4634, -0.07696, -0.085)], [], [(2, 3, 1, 0), (1, 3, 6, 5), (6, 7, 4, 5), (2, 0, 4, 7), (0, 1, 5, 4), (2, 7, 6, 3), (10, 8, 9, 11), (9, 13, 14, 11), (14, 13, 12, 15), (10, 15, 12, 8), (8, 12, 13, 9), (10, 11, 14, 15)])
_uv = me_cube_029.uv_layers.new(name='UVMap')
_uv.uv.foreach_set('vector', [0.375, 0.375, 0.625, 0.375, 0.625, 0.5, 0.375, 0.5, 0.625, 0.5, 0.75, 0.5, 0.75, 0.625, 0.625, 0.625, 0.75, 0.625, 0.25, 0.625, 0.375, 0.625, 0.625, 0.625, 0.25, 0.5, 0.375, 0.5, 0.375, 0.625, 0.25, 0.625, 0.375, 0.5, 0.625, 0.5, 0.625, 0.625, 0.375, 0.625, 0.25, 0.5, 0.25, 0.625, 0.75, 0.625, 0.75, 0.5, 0.375, 0.375, 0.375, 0.5, 0.625, 0.5, 0.625, 0.375, 0.625, 0.5, 0.625, 0.625, 0.75, 0.625, 0.75, 0.5, 0.75, 0.625, 0.625, 0.625, 0.375, 0.625, 0.25, 0.625, 0.25, 0.5, 0.25, 0.625, 0.375, 0.625, 0.375, 0.5, 0.375, 0.5, 0.375, 0.625, 0.625, 0.625, 0.625, 0.5, 0.25, 0.5, 0.75, 0.5, 0.75, 0.625, 0.25, 0.625])
me_cube_029.update()
me_cube_022 = bpy.data.meshes.new('Cube.022')
me_cube_022.from_pydata([(-0.1027, 0.09794, -0.09662), (-0.1027, 0.09794, 0.1555), (-0.1027, 0.06693, -0.09662), (-0.1027, 0.06693, 0.1555), (-0.07166, 0.09794, -0.09662), (-0.07166, 0.09794, 0.1555), (-0.07166, 0.06693, 0.1555), (-0.07166, 0.06693, -0.09662), (0.1027, 0.09794, -0.09662), (0.1027, 0.09794, 0.1555), (0.1027, 0.06693, -0.09662), (0.1027, 0.06693, 0.1555), (0.07166, 0.09794, -0.09662), (0.07166, 0.09794, 0.1555), (0.07166, 0.06693, 0.1555), (0.07166, 0.06693, -0.09662), (-0.1027, -0.09794, -0.09662), (-0.1027, -0.09794, 0.1555), (-0.1027, -0.06693, -0.09662), (-0.1027, -0.06693, 0.1555), (-0.07166, -0.09794, -0.09662), (-0.07166, -0.09794, 0.1555), (-0.07166, -0.06693, 0.1555), (-0.07166, -0.06693, -0.09662), (0.1027, -0.09794, -0.09662), (0.1027, -0.09794, 0.1555), (0.1027, -0.06693, -0.09662), (0.1027, -0.06693, 0.1555), (0.07166, -0.09794, -0.09662), (0.07166, -0.09794, 0.1555), (0.07166, -0.06693, 0.1555), (0.07166, -0.06693, -0.09662)], [], [(2, 3, 1, 0), (5, 1, 3, 6), (0, 4, 7, 2), (7, 6, 3, 2), (7, 4, 5, 6), (0, 1, 5, 4), (10, 8, 9, 11), (13, 14, 11, 9), (8, 10, 15, 12), (15, 10, 11, 14), (15, 14, 13, 12), (8, 12, 13, 9), (18, 16, 17, 19), (21, 22, 19, 17), (16, 18, 23, 20), (23, 18, 19, 22), (23, 22, 21, 20), (16, 20, 21, 17), (26, 27, 25, 24), (29, 25, 27, 30), (24, 28, 31, 26), (31, 30, 27, 26), (31, 28, 29, 30), (24, 25, 29, 28)])
_uv = me_cube_022.uv_layers.new(name='UVMap')
_uv.uv.foreach_set('vector', [0.375, 0.125, 0.625, 0.125, 0.625, 0.25, 0.375, 0.25, 0.75, 0.5, 0.875, 0.5, 0.875, 0.625, 0.75, 0.625, 0.125, 0.5, 0.25, 0.5, 0.25, 0.625, 0.125, 0.625, 0.25, 0.625, 0.75, 0.625, 0.875, 0.625, 0.375, 0.125, 0.25, 0.625, 0.375, 0.375, 0.75, 0.5, 0.75, 0.625, 0.375, 0.25, 0.625, 0.25, 0.625, 0.375, 0.375, 0.375, 0.375, 0.125, 0.375, 0.25, 0.625, 0.25, 0.625, 0.125, 0.75, 0.5, 0.75, 0.625, 0.875, 0.625, 0.875, 0.5, 0.125, 0.5, 0.125, 0.625, 0.25, 0.625, 0.25, 0.5, 0.25, 0.625, 0.375, 0.125, 0.875, 0.625, 0.75, 0.625, 0.25, 0.625, 0.75, 0.625, 0.75, 0.5, 0.375, 0.375, 0.375, 0.25, 0.375, 0.375, 0.625, 0.375, 0.625, 0.25, 0.375, 0.125, 0.375, 0.25, 0.625, 0.25, 0.625, 0.125, 0.75, 0.5, 0.75, 0.625, 0.875, 0.625, 0.875, 0.5, 0.125, 0.5, 0.125, 0.625, 0.25, 0.625, 0.25, 0.5, 0.25, 0.625, 0.375, 0.125, 0.875, 0.625, 0.75, 0.625, 0.25, 0.625, 0.75, 0.625, 0.75, 0.5, 0.375, 0.375, 0.375, 0.25, 0.375, 0.375, 0.625, 0.375, 0.625, 0.25, 0.375, 0.125, 0.625, 0.125, 0.625, 0.25, 0.375, 0.25, 0.75, 0.5, 0.875, 0.5, 0.875, 0.625, 0.75, 0.625, 0.125, 0.5, 0.25, 0.5, 0.25, 0.625, 0.125, 0.625, 0.25, 0.625, 0.75, 0.625, 0.875, 0.625, 0.375, 0.125, 0.25, 0.625, 0.375, 0.375, 0.75, 0.5, 0.75, 0.625, 0.375, 0.25, 0.625, 0.25, 0.625, 0.375, 0.375, 0.375])
me_cube_022.update()
me_cube_024 = bpy.data.meshes.new('Cube.024')
me_cube_024.from_pydata([(-0.04823, -0.067, -0.08222), (-0.04823, -0.08637, -0.08222), (-0.04823, -0.08637, -0.06939), (-0.04823, -0.067, -0.06939), (0.04597, -0.08637, -0.08222), (0.04597, -0.067, -0.08222), (0.04597, -0.067, -0.06939), (0.04597, -0.08637, -0.06939)], [], [(6, 3, 2, 7), (0, 5, 4, 1), (5, 6, 7, 4), (1, 2, 3, 0), (3, 6, 5, 0), (2, 1, 4, 7)])
_uv = me_cube_024.uv_layers.new(name='UVMap')
_uv.uv.foreach_set('vector', [0.625, 0.6875, 0.875, 0.6875, 0.875, 0.7188, 0.625, 0.7188, 0.125, 0.6875, 0.375, 0.6875, 0.375, 0.7188, 0.125, 0.7188, 0.375, 0.6875, 0.625, 0.6875, 0.625, 0.7188, 0.375, 0.7188, 0.375, 0.03125, 0.625, 0.03125, 0.625, 0.0625, 0.375, 0.0625, 0.625, 0.0625, 0.625, 0.6875, 0.375, 0.6875, 0.375, 0.0625, 0.625, 0.03125, 0.375, 0.03125, 0.375, 0.7188, 0.625, 0.7188])
me_cube_024.update()
me_cube_025 = bpy.data.meshes.new('Cube.025')
me_cube_025.from_pydata([(-0.04823, -0.06678, -0.0813), (-0.04823, -0.08637, -0.0813), (-0.04823, -0.08637, -0.06939), (-0.04823, -0.06678, -0.06939), (0.04597, -0.08637, -0.0813), (0.04597, -0.06678, -0.0813), (0.04597, -0.06678, -0.06939), (0.04597, -0.08637, -0.06939)], [], [(6, 3, 2, 7), (0, 5, 4, 1), (5, 6, 7, 4), (1, 2, 3, 0), (3, 6, 5, 0), (2, 1, 4, 7)])
_uv = me_cube_025.uv_layers.new(name='UVMap')
_uv.uv.foreach_set('vector', [0.625, 0.6875, 0.875, 0.6875, 0.875, 0.7188, 0.625, 0.7188, 0.125, 0.6875, 0.375, 0.6875, 0.375, 0.7188, 0.125, 0.7188, 0.375, 0.6875, 0.625, 0.6875, 0.625, 0.7188, 0.375, 0.7188, 0.375, 0.03125, 0.625, 0.03125, 0.625, 0.0625, 0.375, 0.0625, 0.625, 0.0625, 0.625, 0.6875, 0.375, 0.6875, 0.375, 0.0625, 0.625, 0.03125, 0.375, 0.03125, 0.375, 0.7188, 0.625, 0.7188])
me_cube_025.update()
me_cube_026 = bpy.data.meshes.new('Cube.026')
me_cube_026.from_pydata([(-0.04823, -0.06467, -0.08222), (-0.04823, -0.08379, -0.08222), (-0.04823, -0.08379, -0.06939), (-0.04823, -0.06467, -0.06939), (0.04597, -0.08379, -0.08222), (0.04597, -0.06467, -0.08222), (0.04597, -0.06467, -0.06939), (0.04597, -0.08379, -0.06939)], [], [(6, 3, 2, 7), (0, 5, 4, 1), (5, 6, 7, 4), (1, 2, 3, 0), (3, 6, 5, 0), (2, 1, 4, 7)])
_uv = me_cube_026.uv_layers.new(name='UVMap')
_uv.uv.foreach_set('vector', [0.625, 0.6875, 0.875, 0.6875, 0.875, 0.7188, 0.625, 0.7188, 0.125, 0.6875, 0.375, 0.6875, 0.375, 0.7188, 0.125, 0.7188, 0.375, 0.6875, 0.625, 0.6875, 0.625, 0.7188, 0.375, 0.7188, 0.375, 0.03125, 0.625, 0.03125, 0.625, 0.0625, 0.375, 0.0625, 0.625, 0.0625, 0.625, 0.6875, 0.375, 0.6875, 0.375, 0.0625, 0.625, 0.03125, 0.375, 0.03125, 0.375, 0.7188, 0.625, 0.7188])
me_cube_026.update()
me_cube_027 = bpy.data.meshes.new('Cube.027')
me_cube_027.from_pydata([(-0.0549, -0.06467, -0.085), (-0.0549, -0.08637, -0.085), (-0.0549, -0.08637, -0.06939), (-0.0549, -0.06467, -0.06939), (0.04597, -0.08637, -0.085), (0.04597, -0.06467, -0.085), (0.04597, -0.06467, -0.06939), (0.04597, -0.08637, -0.06939)], [], [(6, 3, 2, 7), (0, 5, 4, 1), (5, 6, 7, 4), (1, 2, 3, 0), (3, 6, 5, 0), (2, 1, 4, 7)])
_uv = me_cube_027.uv_layers.new(name='UVMap')
_uv.uv.foreach_set('vector', [0.625, 0.6875, 0.875, 0.6875, 0.875, 0.7188, 0.625, 0.7188, 0.125, 0.6875, 0.375, 0.6875, 0.375, 0.7188, 0.125, 0.7188, 0.375, 0.6875, 0.625, 0.6875, 0.625, 0.7188, 0.375, 0.7188, 0.375, 0.03125, 0.625, 0.03125, 0.625, 0.0625, 0.375, 0.0625, 0.625, 0.0625, 0.625, 0.6875, 0.375, 0.6875, 0.375, 0.0625, 0.625, 0.03125, 0.375, 0.03125, 0.375, 0.7188, 0.625, 0.7188])
me_cube_027.update()
me_cube_028 = bpy.data.meshes.new('Cube.028')
me_cube_028.from_pydata([(-0.0549, -0.06467, -0.085), (-0.0549, -0.08637, -0.085), (-0.0549, -0.08637, -0.06939), (-0.0549, -0.06467, -0.06939), (0.04597, -0.08637, -0.085), (0.04597, -0.06467, -0.085), (0.04597, -0.06467, -0.06939), (0.04597, -0.08637, -0.06939)], [], [(6, 3, 2, 7), (0, 5, 4, 1), (5, 6, 7, 4), (1, 2, 3, 0), (3, 6, 5, 0), (2, 1, 4, 7)])
_uv = me_cube_028.uv_layers.new(name='UVMap')
_uv.uv.foreach_set('vector', [0.625, 0.6875, 0.875, 0.6875, 0.875, 0.7188, 0.625, 0.7188, 0.125, 0.6875, 0.375, 0.6875, 0.375, 0.7188, 0.125, 0.7188, 0.375, 0.6875, 0.625, 0.6875, 0.625, 0.7188, 0.375, 0.7188, 0.375, 0.03125, 0.625, 0.03125, 0.625, 0.0625, 0.375, 0.0625, 0.625, 0.0625, 0.625, 0.6875, 0.375, 0.6875, 0.375, 0.0625, 0.625, 0.03125, 0.375, 0.03125, 0.375, 0.7188, 0.625, 0.7188])
me_cube_028.update()

# ---- objects
ob_suportetelha = bpy.data.objects.new('SuporteTelha', me_cube)
ob_suportetelha_001 = bpy.data.objects.new('SuporteTelha.001', me_cube_007)
ob_suportetelha_002 = bpy.data.objects.new('SuporteTelha.002', me_cube_013)
ob_suportetelha_003 = bpy.data.objects.new('SuporteTelha.003', me_cube_016)
ob_telha = bpy.data.objects.new('Telha', me_cube_015)
ob_suporteparede = bpy.data.objects.new('SuporteParede', me_cube_002)
ob_suporteparede_001 = bpy.data.objects.new('SuporteParede.001', me_cube_003)
ob_suporteparede_002 = bpy.data.objects.new('SuporteParede.002', me_cube_004)
ob_suporteparede_003 = bpy.data.objects.new('SuporteParede.003', me_cube_005)
ob_paredebanheiro = bpy.data.objects.new('ParedeBanheiro', me_cube_006)
ob_paredebanheiro_002 = bpy.data.objects.new('ParedeBanheiro.002', me_cube_009)
ob_paredebanheiro_001 = bpy.data.objects.new('ParedeBanheiro.001', me_cube_010)
ob_batente = bpy.data.objects.new('Batente', me_cube_011)
ob_macaneta = bpy.data.objects.new('Macaneta', me_cube_012)
ob_suporteporta = bpy.data.objects.new('SuportePorta', me_cube_014)
ob_porta = bpy.data.objects.new('Porta', me_cube_008)
ob_privada = bpy.data.objects.new('Privada', me_cube_017)
ob_piso = bpy.data.objects.new('Piso', me_cube_001)
ob_pilar = bpy.data.objects.new('Pilar', me_cube_019)
ob_moldura = bpy.data.objects.new('Moldura', me_cube_020)
ob_tela = bpy.data.objects.new('Tela', me_cube_021)
ob_banco = bpy.data.objects.new('Banco', me_cube_023)
ob_suportecostas = bpy.data.objects.new('SuporteCostas', me_cube_030)
ob_suportecostas_001 = bpy.data.objects.new('SuporteCostas.001', me_cube_031)
ob_suportecostas_002 = bpy.data.objects.new('SuporteCostas.002', me_cube_032)
ob_costas = bpy.data.objects.new('Costas', me_cube_029)
ob_perna = bpy.data.objects.new('Perna', me_cube_022)
ob_suporteppernas = bpy.data.objects.new('SuportePPernas', me_cube_024)
ob_suporteppernas_001 = bpy.data.objects.new('SuportePPernas.001', me_cube_025)
ob_suporteppernas_002 = bpy.data.objects.new('SuportePPernas.002', me_cube_026)
ob_suporteppernas_003 = bpy.data.objects.new('SuportePPernas.003', me_cube_027)
ob_suporteppernas_004 = bpy.data.objects.new('SuportePPernas.004', me_cube_028)

# ---- transforms, parenting, visibility, modifiers, constraints
ob_suportetelha.location = (1.115, -0.8764, 1.58)
ob_suportetelha.scale = (0.09516, 1.0, 0.1865)
ob_suportetelha_001.location = (1.115, 0.2843, 1.58)
ob_suportetelha_001.rotation_euler = (0.0, 0.0, 1.571)
ob_suportetelha_001.scale = (0.09516, 1.0, 0.1865)
ob_suportetelha_002.location = (1.115, -0.6744, 1.58)
ob_suportetelha_002.rotation_euler = (0.0, 0.0, 1.571)
ob_suportetelha_002.scale = (0.09516, 1.0, 0.1865)
ob_suportetelha_003.location = (-0.0644, -0.8764, 1.58)
ob_suportetelha_003.scale = (0.09516, 1.0, 0.1865)
ob_telha.location = (0.5389, -0.5126, 1.735)
ob_telha.rotation_euler = (0.0, 0.0684, 0.0)
ob_suporteparede.location = (0.03731, -0.899, 1.298)
ob_suporteparede.scale = (0.07153, 0.06947, 1.0)
ob_suporteparede_001.location = (0.03731, -0.1291, 1.298)
ob_suporteparede_001.scale = (0.07153, 0.06947, 1.0)
ob_suporteparede_002.location = (1.036, -0.899, 1.298)
ob_suporteparede_002.scale = (0.07153, 0.06947, 1.0)
ob_suporteparede_003.location = (1.036, -0.1291, 1.298)
ob_suporteparede_003.scale = (0.07153, 0.06947, 1.0)
ob_paredebanheiro.location = (0.5464, -0.912, 1.298)
ob_paredebanheiro.scale = (0.4176, 0.1696, 1.0)
ob_paredebanheiro_002.location = (0.03525, -0.3731, 1.298)
ob_paredebanheiro_002.rotation_euler = (0.0, 0.0, 1.571)
ob_paredebanheiro_002.scale = (0.4176, 0.1696, 1.0)
ob_paredebanheiro_001.location = (0.5464, -0.122, 1.298)
ob_paredebanheiro_001.scale = (0.4176, 0.1696, 1.0)
ob_batente.location = (1.036, -0.5761, 1.586)
ob_batente.scale = (0.1389, 0.1389, 0.1389)
ob_macaneta.location = (1.552, -0.9221, 0.7049)
ob_macaneta.rotation_euler = (0.0, -0.0, -1.567)
ob_macaneta.scale = (0.08505, 0.08505, 0.08505)
ob_suporteporta.location = (1.532, -0.5955, 0.7345)
ob_suporteporta.rotation_euler = (0.0, -0.0, -1.567)
ob_porta.location = (1.514, -0.7942, 1.298)
ob_porta.rotation_euler = (0.0, -0.0, 0.003366)
ob_porta.scale = (0.4176, 0.04139, 1.0)
ob_privada.location = (0.1897, -0.5736, 0.0)
ob_piso.location = (0.0, 0.0, 0.0)
ob_piso.scale = (3.694, 3.203, 0.0313)
ob_pilar.location = (-2.347, 1.202, 1.157)
ob_pilar.scale = (2.485, 2.371, 13.24)
ob_moldura.location = (-2.051, 1.206, 0.7303)
ob_tela.location = (-2.112, 1.206, 0.7296)
ob_tela.scale = (0.2201, 0.8918, 0.8918)
ob_banco.location = (2.794, 1.494, 0.5775)
ob_banco.rotation_euler = (0.0, -0.0, 2.068)
ob_banco.scale = (2.081, 2.081, 2.081)
ob_suportecostas.location = (2.956, 1.56, 0.8227)
ob_suportecostas.rotation_euler = (0.0, -0.0, 2.068)
ob_suportecostas.scale = (0.7341, 1.465, 0.5693)
ob_suportecostas_001.location = (2.941, 1.552, 0.5347)
ob_suportecostas_001.rotation_euler = (0.0, -0.0, 2.068)
ob_suportecostas_001.scale = (0.7341, 1.465, 0.1591)
ob_suportecostas_002.location = (2.949, 1.573, 0.6502)
ob_suportecostas_002.rotation_euler = (0.07222, -0.0, 2.068)
ob_suportecostas_002.scale = (1.11, 0.1308, 0.9044)
ob_costas.location = (2.939, 1.565, 0.4705)
ob_costas.rotation_euler = (0.0, -0.0, 2.068)
ob_costas.scale = (0.23, 0.2292, 0.4404)
ob_perna.location = (2.79, 1.494, 0.1728)
ob_perna.rotation_euler = (0.0, -0.0, 2.068)
ob_perna.scale = (1.465, 1.465, 1.465)
ob_suporteppernas.location = (2.802, 1.467, 0.545)
ob_suporteppernas.rotation_euler = (0.0, -0.0, 3.638)
ob_suporteppernas.scale = (2.081, 2.081, 2.081)
ob_suporteppernas_001.location = (2.862, 1.355, 0.545)
ob_suporteppernas_001.rotation_euler = (0.0, -0.0, 3.638)
ob_suporteppernas_001.scale = (2.081, 2.081, 2.081)
ob_suporteppernas_002.location = (2.924, 1.242, 0.545)
ob_suporteppernas_002.rotation_euler = (0.0, -0.0, 3.638)
ob_suporteppernas_002.scale = (2.081, 2.081, 2.081)
ob_suporteppernas_003.location = (2.753, 1.484, 0.545)
ob_suporteppernas_003.rotation_euler = (0.0, -0.0, 2.068)
ob_suporteppernas_003.scale = (2.081, 2.081, 2.081)
ob_suporteppernas_004.location = (2.541, 1.369, 0.545)
ob_suporteppernas_004.rotation_euler = (0.0, -0.0, 2.068)
ob_suporteppernas_004.scale = (2.081, 2.081, 2.081)

# ---- collection membership
col_aderecos_teto.objects.link(ob_suportetelha)
col_aderecos_teto.objects.link(ob_suportetelha_001)
col_aderecos_teto.objects.link(ob_suportetelha_002)
col_aderecos_teto.objects.link(ob_suportetelha_003)
col_telhado.objects.link(ob_telha)
col_suporte_parede.objects.link(ob_suporteparede)
col_suporte_parede.objects.link(ob_suporteparede_001)
col_suporte_parede.objects.link(ob_suporteparede_002)
col_suporte_parede.objects.link(ob_suporteparede_003)
col_paredes.objects.link(ob_paredebanheiro)
col_paredes.objects.link(ob_paredebanheiro_002)
col_paredes.objects.link(ob_paredebanheiro_001)
col_aderecos_porta.objects.link(ob_batente)
col_aderecos_porta.objects.link(ob_macaneta)
col_aderecos_porta.objects.link(ob_suporteporta)
col_portinha.objects.link(ob_porta)
col_assento_001.objects.link(ob_privada)
col_chao.objects.link(ob_piso)
col_quadro.objects.link(ob_pilar)
col_quadro.objects.link(ob_moldura)
col_quadro.objects.link(ob_tela)
col_assento.objects.link(ob_banco)
col_suporte_encosto.objects.link(ob_suportecostas)
col_suporte_encosto.objects.link(ob_suportecostas_001)
col_suporte_encosto.objects.link(ob_suportecostas_002)
col_apoio.objects.link(ob_costas)
col_pernas.objects.link(ob_perna)
col_suporte_pernas.objects.link(ob_suporteppernas)
col_suporte_pernas.objects.link(ob_suporteppernas_001)
col_suporte_pernas.objects.link(ob_suporteppernas_002)
col_suporte_pernas.objects.link(ob_suporteppernas_003)
col_suporte_pernas.objects.link(ob_suporteppernas_004)

# ---- scene / render settings (as saved in the file)
scene.frame_start = 1; scene.frame_end = 250; scene.frame_set(2)
scene.render.engine = 'BLENDER_EEVEE_NEXT'
scene.cycles.sampling_pattern = 'TABULATED_SOBOL'
scene.cycles.use_light_tree = False
scene.view_settings.view_transform = 'Filmic'
bpy.context.view_layer.update()

# ---- added for rendering (the .blend has no active camera and no usable light): camera, sun
cam_auto = bpy.data.cameras.new('AutoCamera')
cam_auto.lens = 50.0
cam_auto.sensor_width = 36.0
cam_auto.clip_end = 1000.0
ob_auto_camera = bpy.data.objects.new('AutoCamera', cam_auto)
scene.collection.objects.link(ob_auto_camera)
ob_auto_camera.location = (9.19161, -11.0299, 8.19763)
ob_auto_camera.rotation_euler = (1.09748, -7.21219e-08, 0.694738)
scene.camera = ob_auto_camera
light_auto_sun = bpy.data.lights.new('AutoSun', 'SUN')
light_auto_sun.energy = 3.0
light_auto_sun.angle = 0.0523599
ob_auto_sun = bpy.data.objects.new('AutoSun', light_auto_sun)
scene.collection.objects.link(ob_auto_sun)
ob_auto_sun.rotation_euler = (0.872665, 0.174533, 0.523599)
bpy.context.view_layer.update()
